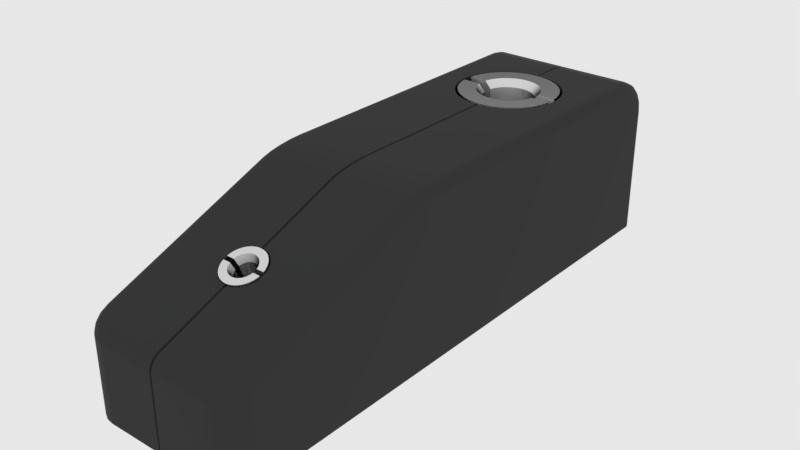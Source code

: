 # Source: mx_iv-insert1.blend  (saved by Blender 2.79.6; exported with 4.5.12 LTS)
import bpy
from mathutils import Matrix  # noqa: F401  (used for matrix-valued properties, if any)

bpy.ops.wm.read_factory_settings(use_empty=True)
scene = bpy.context.scene
scene.name = 'main'

# ---- collections
col_collection_1 = bpy.data.collections.new('Collection 1'); scene.collection.children.link(col_collection_1)

# ---- materials (node trees are filled in below, after node groups)
mat_multishader = bpy.data.materials.new('Multishader')
mat_multishader.alpha_threshold = 0.0
mat_multishader.roughness = 0.5
mat_multishader.line_color = (0.0, 0.0, 0.0, 1.0)
mat_s_kevlar = bpy.data.materials.new('s_Kevlar')
mat_s_kevlar.alpha_threshold = 0.0
mat_s_kevlar.diffuse_color = (0.04601, 0.04601, 0.04601, 1.0)
mat_s_kevlar.roughness = 0.5
mat_s_kevlar.line_color = (0.0, 0.0, 0.0, 1.0)
mat_s_chrome = bpy.data.materials.new('s_Chrome')
mat_s_chrome.alpha_threshold = 0.0
mat_s_chrome.diffuse_color = (0.376, 0.5809, 0.8, 1.0)
mat_s_chrome.roughness = 0.5
mat_s_chrome.line_color = (0.0, 0.0, 0.0, 1.0)

# ---- node groups
ng_multishader = bpy.data.node_groups.new('Multishader', 'ShaderNodeTree')
_s = ng_multishader.interface.new_socket(name='Shader', in_out='OUTPUT', socket_type='NodeSocketShader')
_s = ng_multishader.interface.new_socket(name='Color', in_out='INPUT', socket_type='NodeSocketColor')
_s.default_value = (0.5, 0.2198, 0.0, 1.0)
_s = ng_multishader.interface.new_socket(name='saturation', in_out='INPUT', socket_type='NodeSocketFloat')
_s.subtype = 'FACTOR'
_s.default_value = 1.0
_s.min_value = 0.0
_s.max_value = 1.0
_s = ng_multishader.interface.new_socket(name='specular roug.', in_out='INPUT', socket_type='NodeSocketFloat')
_s.default_value = 0.03
_s.min_value = 0.0
_s.max_value = 1.0
_s = ng_multishader.interface.new_socket(name='Contrast', in_out='INPUT', socket_type='NodeSocketFloat')
_s.default_value = 0.8
_s.min_value = 0.0
_s.max_value = 1.0
_s = ng_multishader.interface.new_socket(name='chrom in %', in_out='INPUT', socket_type='NodeSocketFloat')
_s.default_value = 2.0
_s.min_value = -1e+04
_s.max_value = 1e+04
_s = ng_multishader.interface.new_socket(name='paint / chrom %', in_out='INPUT', socket_type='NodeSocketFloat')
_s.default_value = 2.0
_s.min_value = -1e+04
_s.max_value = 1e+04
_s = ng_multishader.interface.new_socket(name='Roughnes of shader', in_out='INPUT', socket_type='NodeSocketFloat')
_s.default_value = 0.5
_s.min_value = -1e+04
_s.max_value = 1e+04
_N = ng_multishader.nodes; _L = ng_multishader.links
n0 = _N.new('ShaderNodeBsdfAnisotropic'); n0.name = 'Glossy BSDF.004'; n0.location = (-423, -947)
n0.width = 200
n0.distribution = 'BECKMANN'
n0.inputs[1].default_value = 0.7
n1 = _N.new('ShaderNodeBsdfAnisotropic'); n1.name = 'Glossy BSDF.003'; n1.location = (-421, -458)
n1.width = 200
n1.distribution = 'GGX'
n1.inputs[1].default_value = 0.0
n2 = _N.new('ShaderNodeMixShader'); n2.name = 'Mix Shader.004'; n2.location = (-81, -378)
n2.width = 150
n3 = _N.new('ShaderNodeMixShader'); n3.name = 'Mix Shader.005'; n3.location = (-56, -590)
n3.width = 150
n4 = _N.new('ShaderNodeMixShader'); n4.name = 'Mix Shader.006'; n4.location = (339, -446)
n4.width = 150
n5 = _N.new('ShaderNodeAddShader'); n5.name = 'Add Shader.001'; n5.location = (1022, 193)
n5.width = 150
n6 = _N.new('ShaderNodeFresnel'); n6.name = 'Fresnel.002'; n6.location = (-2584, -285)
n6.width = 150
n6.inputs[0].default_value = 6.0
n7 = _N.new('ShaderNodeLayerWeight'); n7.name = 'Layer Weight'; n7.location = (-2402, -234)
n7.width = 150
n8 = _N.new('ShaderNodeTexVoronoi'); n8.name = 'Voronoi Texture'; n8.location = (1022, 947)
n8.width = 150
n8.inputs[2].default_value = 2000.0
n9 = _N.new('ShaderNodeMath'); n9.name = 'Add'; n9.location = (-2285, -560)
n9.width = 120
n9.inputs[1].default_value = -0.56
n10 = _N.new('ShaderNodeValToRGB'); n10.name = 'ColorRamp'; n10.location = (-2145, -316)
while len(n10.color_ramp.elements) > 1: n10.color_ramp.elements.remove(n10.color_ramp.elements[-1])
n10.color_ramp.elements[0].position = 0.0; n10.color_ramp.elements[0].color = (0.0, 0.0, 0.0, 1.0)
_e = n10.color_ramp.elements.new(1.0); _e.color = (0.4246, 0.4246, 0.4246, 1.0)
n11 = _N.new('ShaderNodeGamma'); n11.name = 'Gamma'; n11.location = (1205, 936)
n11.inputs[1].default_value = 5.0
n12 = _N.new('ShaderNodeHueSaturation'); n12.name = 'Hue Saturation Value'; n12.location = (852, 771)
n12.label = 'ColorRepeater'
n13 = _N.new('ShaderNodeAddShader'); n13.name = 'Add Shader.002'; n13.location = (2157, 574)
n13.width = 150
n14 = _N.new('ShaderNodeMixShader'); n14.name = 'Mix Shader.010'; n14.location = (1497, 381)
n14.width = 150
n15 = _N.new('ShaderNodeBsdfDiffuse'); n15.name = 'Diffuse BSDF.006'; n15.location = (-443, -320)
n16 = _N.new('ShaderNodeGamma'); n16.name = 'Gamma.001'; n16.location = (-1508, -436)
n17 = _N.new('ShaderNodeAddShader'); n17.name = 'Add Shader.003'; n17.location = (2584, 536)
n17.width = 150
n18 = _N.new('ShaderNodeFresnel'); n18.name = 'Fresnel.001'; n18.location = (-475, -114)
n18.width = 150
n18.inputs[0].default_value = 3.4
n19 = _N.new('ShaderNodeBrightContrast'); n19.name = 'Bright/Contrast.001'; n19.location = (356, -169)
n19.inputs[1].default_value = -0.7
n20 = _N.new('ShaderNodeBsdfDiffuse'); n20.name = 'Diffuse BSDF.007'; n20.location = (830, -308)
n21 = _N.new('ShaderNodeTexVoronoi'); n21.name = 'Voronoi Texture.001'; n21.location = (163, -276)
n21.width = 150
n21.inputs[2].default_value = 2000.0
n22 = _N.new('ShaderNodeMixShader'); n22.name = 'Mix Shader.011'; n22.location = (2366, 405)
n22.width = 150
n23 = _N.new('ShaderNodeMixShader'); n23.name = 'Mix Shader.009'; n23.location = (1897, 685)
n23.width = 150
n24 = _N.new('ShaderNodeMixShader'); n24.name = 'Mix Shader.007'; n24.location = (1614, 693)
n24.width = 150
n25 = _N.new('ShaderNodeLayerWeight'); n25.name = 'Layer Weight.001'; n25.location = (1683, 834)
n25.width = 150
n25.inputs[0].default_value = 0.4
n26 = _N.new('ShaderNodeBsdfAnisotropic'); n26.name = 'Glossy BSDF.006'; n26.location = (-513, 553)
n26.width = 200
n26.distribution = 'BECKMANN'
n26.inputs[0].default_value = (1.0, 1.0, 1.0, 1.0)
n27 = _N.new('ShaderNodeBsdfAnisotropic'); n27.name = 'Glossy BSDF.007'; n27.location = (-510, 359)
n27.width = 200
n27.distribution = 'BECKMANN'
n27.inputs[0].default_value = (1.0, 1.0, 1.0, 1.0)
n28 = _N.new('ShaderNodeMixShader'); n28.name = 'Mix Shader.012'; n28.location = (-176, 370)
n28.width = 150
n29 = _N.new('ShaderNodeMixShader'); n29.name = 'Mix Shader.008'; n29.location = (-179, 565)
n29.width = 150
n29.inputs[0].default_value = 0.998
n30 = _N.new('ShaderNodeLayerWeight'); n30.name = 'Layer Weight.002'; n30.location = (-957, 618)
n30.width = 200
n31 = _N.new('ShaderNodeMath'); n31.name = 'Add.002'; n31.location = (-1602, 684)
n31.width = 120
n31.operation = 'MULTIPLY'
n31.inputs[0].default_value = -1.0
n32 = _N.new('ShaderNodeMixShader'); n32.name = 'Mix Shader.013'; n32.location = (155, 658)
n32.width = 150
n33 = _N.new('ShaderNodeMath'); n33.name = 'Add.003'; n33.location = (-1800, 697)
n33.width = 120
n33.operation = 'MULTIPLY'
n33.inputs[0].default_value = 0.01
n34 = _N.new('ShaderNodeMath'); n34.name = 'Add.004'; n34.location = (-1810, 886)
n34.width = 123
n34.operation = 'MULTIPLY'
n34.inputs[0].default_value = 0.01
n35 = _N.new('ShaderNodeBsdfDiffuse'); n35.name = 'Diffuse BSDF.005'; n35.location = (-412, -758)
n35.width = 200
n36 = _N.new('ShaderNodeBsdfAnisotropic'); n36.name = 'Glossy BSDF.002'; n36.location = (1193, 831)
n36.width = 200
n36.distribution = 'BECKMANN'
n37 = _N.new('ShaderNodeBrightContrast'); n37.name = 'Bright/Contrast.003'; n37.location = (1047, 661)
n37.inputs[1].default_value = -0.2
n38 = _N.new('ShaderNodeBsdfAnisotropic'); n38.name = 'Glossy BSDF.005'; n38.location = (1261, 668)
n38.width = 200
n38.distribution = 'BECKMANN'
n39 = _N.new('ShaderNodeMixShader'); n39.name = 'Mix Shader.003'; n39.location = (1480, 870)
n39.width = 150
n40 = _N.new('ShaderNodeMath'); n40.name = 'Add.005'; n40.location = (474, 855)
n40.width = 120
n40.inputs[1].default_value = 0.1
n41 = _N.new('ShaderNodeMath'); n41.name = 'Add.006'; n41.location = (178, 873)
n41.width = 120
n41.inputs[0].default_value = 0.0
n42 = _N.new('ShaderNodeMix'); n42.name = 'Mix'; n42.location = (-1702, -466)
n42.width = 100
n42.data_type = 'RGBA'
n42.blend_type = 'ADD'
n43 = _N.new('ShaderNodeMath'); n43.name = 'Add.001'; n43.location = (-1339, 668)
n43.width = 120
n43.inputs[0].default_value = 1.0
n44 = _N.new('ShaderNodeBrightContrast'); n44.name = 'Bright/Contrast.002'; n44.location = (-812, -908)
n44.inputs[1].default_value = 0.2
n45 = _N.new('ShaderNodeBsdfDiffuse'); n45.name = 'Diffuse BSDF.002'; n45.location = (2070, 357)
n46 = _N.new('ShaderNodeBrightContrast'); n46.name = 'Bright/Contrast.004'; n46.location = (1857, 320)
n47 = _N.new('ShaderNodeMath'); n47.name = 'Add.008'; n47.location = (1648, 267)
n47.width = 120
n47.inputs[0].default_value = -1.0
n48 = _N.new('NodeGroupInput'); n48.name = 'Group Input'; n48.location = (-1932, 345)
n49 = _N.new('NodeGroupOutput'); n49.name = 'Group Output'; n49.location = (2706, 536)
_L.new(n15.outputs[0], n2.inputs[1])
_L.new(n1.outputs[0], n2.inputs[2])
_L.new(n18.outputs[0], n2.inputs[0])
_L.new(n35.outputs[0], n3.inputs[1])
_L.new(n0.outputs[0], n3.inputs[2])
_L.new(n2.outputs[0], n4.inputs[1])
_L.new(n3.outputs[0], n4.inputs[2])
_L.new(n4.outputs[0], n5.inputs[1])
_L.new(n19.outputs[0], n20.inputs[0])
_L.new(n6.outputs[0], n7.inputs[0])
_L.new(n26.outputs[0], n29.inputs[1])
_L.new(n5.outputs[0], n14.inputs[2])
_L.new(n44.outputs[0], n0.inputs[0])
_L.new(n16.outputs[0], n44.inputs[0])
_L.new(n16.outputs[0], n35.inputs[0])
_L.new(n16.outputs[0], n1.inputs[0])
_L.new(n16.outputs[0], n15.inputs[0])
_L.new(n16.outputs[0], n19.inputs[0])
_L.new(n7.outputs[1], n9.inputs[0])
_L.new(n9.outputs[0], n10.inputs[0])
_L.new(n38.outputs[0], n39.inputs[1])
_L.new(n37.outputs[0], n38.inputs[0])
_L.new(n8.outputs[1], n11.inputs[0])
_L.new(n11.outputs[0], n39.inputs[0])
_L.new(n36.outputs[0], n39.inputs[2])
_L.new(n12.outputs[0], n36.inputs[0])
_L.new(n12.outputs[0], n37.inputs[0])
_L.new(n39.outputs[0], n24.inputs[1])
_L.new(n44.outputs[0], n12.inputs[4])
_L.new(n10.outputs[0], n42.inputs[6])
_L.new(n11.outputs[0], n14.inputs[0])
_L.new(n24.outputs[0], n23.inputs[1])
_L.new(n14.outputs[0], n23.inputs[2])
_L.new(n23.outputs[0], n13.inputs[1])
_L.new(n42.outputs[2], n16.inputs[0])
_L.new(n16.outputs[0], n46.inputs[0])
_L.new(n13.outputs[0], n17.inputs[0])
_L.new(n17.outputs[0], n49.inputs[0])
_L.new(n48.outputs[0], n42.inputs[7])
_L.new(n48.outputs[2], n26.inputs[1])
_L.new(n48.outputs[1], n42.inputs[0])
_L.new(n20.outputs[0], n5.inputs[0])
_L.new(n22.outputs[0], n17.inputs[1])
_L.new(n25.outputs[1], n23.inputs[0])
_L.new(n27.outputs[0], n28.inputs[1])
_L.new(n48.outputs[2], n27.inputs[1])
_L.new(n30.outputs[1], n28.inputs[0])
_L.new(n29.outputs[0], n32.inputs[1])
_L.new(n28.outputs[0], n32.inputs[2])
_L.new(n32.outputs[0], n14.inputs[1])
_L.new(n32.outputs[0], n13.inputs[0])
_L.new(n43.outputs[0], n30.inputs[0])
_L.new(n31.outputs[0], n43.inputs[1])
_L.new(n33.outputs[0], n31.inputs[1])
_L.new(n34.outputs[0], n32.inputs[0])
_L.new(n48.outputs[4], n33.inputs[1])
_L.new(n48.outputs[5], n34.inputs[1])
_L.new(n41.outputs[0], n40.inputs[0])
_L.new(n40.outputs[0], n36.inputs[1])
_L.new(n41.outputs[0], n38.inputs[1])
_L.new(n48.outputs[6], n41.inputs[1])
_L.new(n48.outputs[3], n47.inputs[1])
_L.new(n45.outputs[0], n22.inputs[2])
_L.new(n46.outputs[0], n45.inputs[0])
_L.new(n47.outputs[0], n46.inputs[1])
_L.new(n47.outputs[0], n46.inputs[2])
_L.new(n48.outputs[3], n22.inputs[0])
_L.new(n21.outputs[1], n4.inputs[0])
n49.is_active_output = True
ng_auto_smooth = bpy.data.node_groups.new('Auto Smooth', 'GeometryNodeTree')
_s = ng_auto_smooth.interface.new_socket(name='Geometry', in_out='OUTPUT', socket_type='NodeSocketGeometry')
_s = ng_auto_smooth.interface.new_socket(name='Geometry', in_out='INPUT', socket_type='NodeSocketGeometry')
_s = ng_auto_smooth.interface.new_socket(name='Angle', in_out='INPUT', socket_type='NodeSocketFloat')
_s.subtype = 'ANGLE'
_s.min_value = 0.0
_s.max_value = 3.142
ng_auto_smooth.is_modifier = True
_N = ng_auto_smooth.nodes; _L = ng_auto_smooth.links
n0 = _N.new('NodeGroupOutput'); n0.name = 'Group Output'; n0.location = (480, -100)
n1 = _N.new('NodeGroupInput'); n1.name = 'Group Input'; n1.location = (-420, -300)
n2 = _N.new('NodeGroupInput'); n2.name = 'Group Input.001'; n2.location = (-60, -100)
n3 = _N.new('GeometryNodeSetShadeSmooth'); n3.name = 'Set Shade Smooth'; n3.location = (120, -100)
n3.domain = 'EDGE'
n4 = _N.new('GeometryNodeSetShadeSmooth'); n4.name = 'Set Shade Smooth.001'; n4.location = (300, -100)
n5 = _N.new('GeometryNodeInputMeshEdgeAngle'); n5.name = 'Edge Angle'; n5.location = (-420, -220)
n6 = _N.new('GeometryNodeInputEdgeSmooth'); n6.name = 'Is Edge Smooth'; n6.location = (-60, -160)
n7 = _N.new('GeometryNodeInputShadeSmooth'); n7.name = 'Is Face Smooth'; n7.location = (-240, -340)
n8 = _N.new('FunctionNodeBooleanMath'); n8.name = 'Boolean Math'; n8.location = (-60, -220)
n9 = _N.new('FunctionNodeCompare'); n9.name = 'Compare'; n9.location = (-240, -180)
n9.operation = 'LESS_EQUAL'
_L.new(n5.outputs[0], n9.inputs[0])
_L.new(n4.outputs[0], n0.inputs[0])
_L.new(n1.outputs[1], n9.inputs[1])
_L.new(n9.outputs[0], n8.inputs[0])
_L.new(n7.outputs[0], n8.inputs[1])
_L.new(n2.outputs[0], n3.inputs[0])
_L.new(n6.outputs[0], n3.inputs[1])
_L.new(n3.outputs[0], n4.inputs[0])
_L.new(n8.outputs[0], n3.inputs[2])
n0.is_active_output = True

# ---- material node trees
mat_multishader.use_nodes = True; mat_multishader.node_tree.nodes.clear()
_N = mat_multishader.node_tree.nodes; _L = mat_multishader.node_tree.links
n0 = _N.new('ShaderNodeOutputMaterial'); n0.name = 'Material Output'; n0.location = (3602, 390)
n0.width = 120
n1 = _N.new('ShaderNodeGroup'); n1.name = 'NodeGroup'; n1.location = (2723, 437)
n1.width = 200
n1.node_tree = ng_multishader
n1.inputs[0].default_value = (0.3023, 0.3023, 0.3023, 1.0)
n1.inputs[1].default_value = 1.0
n1.inputs[2].default_value = 0.007
n1.inputs[3].default_value = 1.0
n1.inputs[4].default_value = 3.2
n1.inputs[5].default_value = 0.5
n1.inputs[6].default_value = 0.4
_L.new(n1.outputs[0], n0.inputs[0])
n0.is_active_output = True
mat_s_kevlar.use_nodes = True; mat_s_kevlar.node_tree.nodes.clear()
_N = mat_s_kevlar.node_tree.nodes; _L = mat_s_kevlar.node_tree.links
n0 = _N.new('ShaderNodeOutputMaterial'); n0.name = 'Material Output'; n0.location = (410, 195)
n1 = _N.new('ShaderNodeBsdfPrincipled'); n1.name = 'Principled BSDF'; n1.location = (130, 231)
n1.distribution = 'GGX'
n1.subsurface_method = 'BURLEY'
n1.inputs[0].default_value = (0.04114, 0.04114, 0.04114, 1.0)
n1.inputs[2].default_value = 0.3744
n1.inputs[3].default_value = 1.0
n1.inputs[13].default_value = 0.7208
n1.inputs[19].default_value = 0.08117
n1.inputs[20].default_value = 0.06896
_L.new(n1.outputs[0], n0.inputs[0])
n0.is_active_output = True
mat_s_chrome.use_nodes = True; mat_s_chrome.node_tree.nodes.clear()
_N = mat_s_chrome.node_tree.nodes; _L = mat_s_chrome.node_tree.links
n0 = _N.new('ShaderNodeValToRGB'); n0.name = 'ColorRamp'; n0.location = (35, 229)
n0.color_ramp.interpolation = 'EASE'
while len(n0.color_ramp.elements) > 1: n0.color_ramp.elements.remove(n0.color_ramp.elements[-1])
n0.color_ramp.elements[0].position = 0.4955; n0.color_ramp.elements[0].color = (0.8, 0.8, 0.8, 1.0)
_e = n0.color_ramp.elements.new(1.0); _e.color = (0.0309, 0.0309, 0.0309, 1.0)
n1 = _N.new('ShaderNodeBsdfAnisotropic'); n1.name = 'Glossy BSDF.003'; n1.location = (326, 217)
n1.width = 185
n1.distribution = 'BECKMANN'
n1.inputs[1].default_value = 0.5623
n2 = _N.new('ShaderNodeOutputMaterial'); n2.name = 'Material Output'; n2.location = (550, 212)
n2.width = 128
n3 = _N.new('ShaderNodeLayerWeight'); n3.name = 'Layer Weight'; n3.location = (-158, 160)
n3.width = 150
n3.inputs[0].default_value = 0.7
_L.new(n1.outputs[0], n2.inputs[0])
_L.new(n0.outputs[0], n1.inputs[0])
_L.new(n3.outputs[1], n0.inputs[0])
n2.is_active_output = True

# ---- world
world_world = bpy.data.worlds.new('world'); scene.world = world_world
world_world.color = (0.8, 0.8, 0.8)
world_world.use_sun_shadow = False
world_world.sun_shadow_jitter_overblur = 0.0
world_world.cycles.sampling_method = 'MANUAL'
world_world.cycles.homogeneous_volume = True

# ---- meshes
me_cube_000 = bpy.data.meshes.new('Cube.000')
me_cube_000.from_pydata([(-0.08193, -0.4036, 0.09866), (-0.1028, 0.4001, 0.09866), (0.1112, 0.3973, 0.09866), (-0.1171, 0.3858, 0.09866), (0.1144, 0.3942, 0.09866), (0.0928, -0.4019, 0.09866), (0.1164, 0.3902, 0.09866), (0.08192, -0.4036, 0.09866), (-0.0928, -0.4019, 0.09866), (-0.1112, 0.3973, 0.09866), (0.1073, 0.3994, 0.09866), (0.1104, -0.3891, 0.09866), (0.1171, 0.3858, 0.09866), (-0.1164, 0.3902, 0.09866), (0.1154, -0.3793, 0.09866), (-0.1104, -0.3891, 0.09866), (-0.1154, -0.3793, 0.09866), (-0.1073, 0.3994, 0.09866), (0.1028, 0.4001, 0.09866), (0.1026, -0.3969, 0.09866), (0.1171, -0.3684, 0.09866), (-0.1026, -0.3969, 0.09866), (-0.1144, 0.3942, 0.09866), (-0.1171, -0.3684, 0.09866), (-0.08193, -0.4036, -0.2335), (-0.1028, 0.4001, -0.2335), (0.1112, 0.3973, -0.2335), (-0.1171, 0.3858, -0.2335), (0.1144, 0.3942, -0.2335), (0.0928, -0.4019, -0.2335), (0.1164, 0.3902, -0.2335), (0.08192, -0.4036, -0.2335), (-0.0928, -0.4019, -0.2335), (-0.1112, 0.3973, -0.2335), (0.1073, 0.3994, -0.2335), (0.1104, -0.3891, -0.2335), (0.1171, 0.3858, -0.2335), (-0.1164, 0.3902, -0.2335), (0.1154, -0.3793, -0.2335), (-0.1104, -0.3891, -0.2335), (-0.1154, -0.3793, -0.2335), (-0.1073, 0.3994, -0.2335), (0.1028, 0.4001, -0.2335), (0.1026, -0.3969, -0.2335), (0.1171, -0.3684, -0.2335), (-0.1026, -0.3969, -0.2335), (-0.1144, 0.3942, -0.2335), (-0.1171, -0.3684, -0.2335)], [], [(2, 26, 34, 10), (6, 30, 28, 4), (17, 41, 33, 9), (7, 0, 24, 31), (4, 28, 26, 2), (22, 46, 37, 13), (10, 34, 42, 18), (19, 5, 29, 43), (21, 15, 39, 45), (16, 23, 47, 40), (12, 36, 30, 6), (20, 44, 36, 12), (15, 16, 40, 39), (8, 21, 45, 32), (1, 25, 41, 17), (0, 8, 32, 24), (14, 11, 35, 38), (18, 42, 25, 1), (5, 7, 31, 29), (13, 37, 27, 3), (9, 33, 46, 22), (20, 14, 38, 44), (11, 19, 43, 35), (16, 15, 21, 8, 0, 7, 5, 19, 11, 14, 20, 12, 6, 4, 2, 10, 18, 1, 17, 9, 22, 13, 3, 23), (40, 47, 27, 37, 46, 33, 41, 25, 42, 34, 26, 28, 30, 36, 44, 38, 35, 43, 29, 31, 24, 32, 45, 39), (23, 3, 27, 47)])
me_cube_000.polygons.foreach_set('use_smooth', [True] * 26)
_k = set([(0, 7), (0, 8), (1, 17), (1, 18), (2, 4), (2, 10), (3, 13), (3, 23), (4, 6), (5, 7), (5, 19), (6, 12), (8, 21), (9, 17), (9, 22), (10, 18), (11, 14), (11, 19), (12, 20), (13, 22), (14, 20), (15, 16), (15, 21), (16, 23), (24, 31), (24, 32), (25, 41), (25, 42), (26, 28), (26, 34), (27, 37), (27, 47), (28, 30), (29, 31), (29, 43), (30, 36), (32, 45), (33, 41), (33, 46), (34, 42), (35, 38), (35, 43), (36, 44), (37, 46), (38, 44), (39, 40), (39, 45), (40, 47)])
me_cube_000.attributes.new('sharp_edge', 'BOOLEAN', 'EDGE').data.foreach_set('value', [ (min(e.vertices), max(e.vertices)) in _k for e in me_cube_000.edges])
_k = {(15, 16): 1.0, (1, 17): 1.0, (11, 14): 1.0, (5, 7): 1.0, (14, 20): 1.0, (2, 10): 1.0, (9, 17): 1.0, (2, 4): 1.0, (10, 18): 1.0, (16, 23): 1.0, (8, 21): 1.0, (9, 22): 1.0, (11, 19): 1.0, (4, 6): 1.0, (0, 7): 1.0, (13, 22): 1.0, (5, 19): 1.0, (15, 21): 1.0, (6, 12): 1.0, (1, 18): 1.0, (0, 8): 1.0, (3, 23): 1.0, (3, 13): 1.0, (12, 20): 1.0, (39, 40): 1.0, (25, 41): 1.0, (35, 38): 1.0, (29, 31): 1.0, (38, 44): 1.0, (26, 34): 1.0, (33, 41): 1.0, (26, 28): 1.0, (34, 42): 1.0, (40, 47): 1.0, (32, 45): 1.0, (33, 46): 1.0, (35, 43): 1.0, (28, 30): 1.0, (24, 31): 1.0, (37, 46): 1.0, (29, 43): 1.0, (39, 45): 1.0, (30, 36): 1.0, (25, 42): 1.0, (24, 32): 1.0, (27, 47): 1.0, (27, 37): 1.0, (36, 44): 1.0}
me_cube_000.attributes.new('crease_edge', 'FLOAT', 'EDGE').data.foreach_set('value', [_k.get((min(e.vertices), max(e.vertices)), 0.0) for e in me_cube_000.edges])
me_cube_000.materials.append(mat_multishader)
me_cube_000.use_remesh_preserve_volume = False
me_cube_000.use_remesh_preserve_attributes = False
me_cube_000.use_mirror_vertex_groups = False
me_cube_000.update()
me_cube_002 = bpy.data.meshes.new('Cube.002')
me_cube_002.from_pydata([(-0.1171, -0.1027, -0.2347), (-0.06352, 0.2663, -0.2347), (-0.06352, 0.2663, -0.0004749), (-0.03667, 0.2931, -0.2347), (-0.03667, 0.2931, -0.000475), (-0.01274, 0.1574, -0.2347), (-0.01274, 0.1574, -0.000475), (0.1171, -0.1027, -0.2347), (-0.05619, 0.2767, -0.2347), (-0.05619, 0.2767, -0.0004749), (-0.01274, 0.3018, -0.2347), (-0.01274, 0.3018, -0.000475), (-0.06892, 0.2547, -0.2347), (-0.06892, 0.2547, -0.0004749), (-0.07223, 0.2423, -0.2347), (-0.07223, 0.2423, -0.0004749), (-0.02509, 0.2985, -0.2347), (-0.02509, 0.2985, -0.000475), (-0.04715, 0.2858, -0.2347), (-0.04715, 0.2858, -0.000475), (-0.07335, 0.2296, -0.2347), (-0.07335, 0.2296, -0.000475), (0.06351, 0.2663, -0.2347), (0.06351, 0.2663, -0.0004749), (0.03667, 0.2931, -0.2347), (0.03667, 0.2931, -0.000475), (0.01273, 0.1574, -0.2347), (0.01273, 0.1574, -0.000475), (-0.04715, 0.1734, -0.2347), (-0.04715, 0.1734, -0.000475), (-0.06352, 0.1929, -0.2347), (-0.06352, 0.1929, -0.000475), (-0.07223, 0.2169, -0.2347), (-0.07223, 0.2169, -0.000475), (-0.05619, 0.1825, -0.2347), (-0.05619, 0.1825, -0.000475), (-0.06892, 0.2045, -0.2347), (-0.06892, 0.2045, -0.000475), (-0.03667, 0.1661, -0.2347), (-0.03667, 0.1661, -0.000475), (0.05618, 0.2767, -0.2347), (0.05618, 0.2767, -0.0004749), (0.01273, 0.3018, -0.2347), (0.01273, 0.3018, -0.000475), (0.06892, 0.2547, -0.2347), (0.06892, 0.2547, -0.0004749), (-0.02509, 0.1607, -0.2347), (-0.02509, 0.1607, -0.000475), (0.07223, 0.2423, -0.2347), (0.07223, 0.2423, -0.0004749), (0.02508, 0.2985, -0.2347), (0.02508, 0.2985, -0.000475), (-0.08193, -0.4036, -0.2347), (-0.1171, -0.3684, -0.2347), (-0.0928, -0.4019, -0.2347), (-0.1026, -0.3969, -0.2347), (-0.1104, -0.3891, -0.2347), (-0.1154, -0.3793, -0.2347), (0.04714, 0.2858, -0.2347), (0.04714, 0.2858, -0.000475), (0.07334, 0.2296, -0.2347), (0.07334, 0.2296, -0.000475), (0.04714, 0.1734, -0.2347), (0.04714, 0.1734, -0.000475), (-0.1171, -0.1986, -0.2347), (0.06351, 0.1929, -0.2347), (0.06351, 0.1929, -0.000475), (0.07223, 0.2169, -0.2347), (0.07223, 0.2169, -0.000475), (0.05618, 0.1825, -0.2347), (-0.02598, -0.216, -0.2347), (-0.02598, -0.2801, -0.06912), (-0.02298, -0.2206, -0.2347), (-0.02298, -0.2841, -0.07067), (0.05618, 0.1825, -0.000475), (0.06892, 0.2045, -0.2347), (-0.01928, -0.2246, -0.2347), (-0.01928, -0.2875, -0.072), (0.06892, 0.2045, -0.000475), (0.03667, 0.1661, -0.2347), (-0.015, -0.2278, -0.2347), (-0.015, -0.2903, -0.07309), (-0.01026, -0.2301, -0.2347), (-0.01026, -0.2924, -0.07388), (0.03667, 0.1661, -0.000475), (0.02508, 0.1607, -0.2347), (0.02508, 0.1607, -0.000475), (0.08192, -0.4036, -0.2347), (-0.005211, -0.2316, -0.2347), (-0.005211, -0.2937, -0.07437), (0.1171, -0.3684, -0.2347), (0.0928, -0.4019, -0.2347), (-0.02819, -0.1889, -0.2347), (-0.02819, -0.2565, -0.06001), (0.1026, -0.3969, -0.2347), (0.1104, -0.3891, -0.2347), (-0.02954, -0.1943, -0.2347), (-0.02954, -0.2613, -0.06183), (-0.03, -0.1999, -0.2347), (-0.03, -0.2661, -0.06371), (0.1154, -0.3793, -0.2347), (0.1171, -0.1986, -0.2347), (0.02597, -0.216, -0.2347), (0.02597, -0.2801, -0.06912), (-0.02989, -0.1986, -0.2347), (-0.02989, -0.265, -0.06328), (0.02297, -0.2206, -0.2347), (0.02297, -0.2841, -0.07067), (-0.02954, -0.2055, -0.2347), (-0.02954, -0.271, -0.06559), (0.01928, -0.2246, -0.2347), (0.01928, -0.2875, -0.072), (-0.02819, -0.2109, -0.2347), (-0.02819, -0.2757, -0.06741), (-0.02598, -0.1838, -0.2347), (-0.02598, -0.2521, -0.0583), (0.01499, -0.2278, -0.2347), (0.01499, -0.2903, -0.07309), (-0.02298, -0.1793, -0.2347), (-0.02298, -0.2481, -0.05675), (0.01025, -0.2301, -0.2347), (0.01025, -0.2924, -0.07388), (-0.01928, -0.1753, -0.2347), (-0.01928, -0.2447, -0.05542), (0.005205, -0.2316, -0.2347), (0.005205, -0.2937, -0.07437), (-0.015, -0.1721, -0.2347), (-0.015, -0.2419, -0.05434), (-0.01026, -0.1697, -0.2347), (-0.01026, -0.2398, -0.05354), (0.02818, -0.1889, -0.2347), (0.02818, -0.2565, -0.06001), (0.02953, -0.1943, -0.2347), (0.02953, -0.2613, -0.06183), (-0.005211, -0.1683, -0.2347), (-0.005211, -0.2386, -0.05305), (-0.1171, 0.3858, -0.2347), (-0.1028, 0.4001, -0.2347), (-0.1164, 0.3902, -0.2347), (-0.1144, 0.3942, -0.2347), (-0.1112, 0.3973, -0.2347), (-0.1073, 0.3994, -0.2347), (0.02999, -0.1999, -0.2347), (0.02999, -0.2661, -0.06371), (0.02988, -0.1986, -0.2347), (0.02988, -0.265, -0.06328), (0.02953, -0.2055, -0.2347), (0.02953, -0.271, -0.06559), (-0.1171, -0.125, -0.02412), (-0.1028, -0.1267, -0.009743), (-0.1164, -0.1255, -0.01968), (-0.1144, -0.126, -0.01567), (-0.1112, -0.1263, -0.01249), (-0.1073, -0.1266, -0.01045), (-0.1171, -0.06263, -0.01476), (-0.1028, -0.06293, -0.000475), (-0.1164, -0.06273, -0.01035), (-0.1144, -0.06281, -0.006363), (-0.1112, -0.06287, -0.003203), (-0.1073, -0.06292, -0.001174), (-0.1171, -0.1112, -0.02011), (-0.1028, -0.1145, -0.006196), (-0.1164, -0.1122, -0.01581), (-0.1144, -0.1131, -0.01193), (-0.1112, -0.1139, -0.008854), (-0.1073, -0.1143, -0.006877), (-0.1171, -0.09601, -0.01733), (-0.1028, -0.09809, -0.003189), (-0.1164, -0.09665, -0.01296), (-0.1144, -0.09723, -0.009019), (-0.1112, -0.09769, -0.00589), (-0.1073, -0.09799, -0.003882), (-0.1171, -0.0789, -0.01543), (-0.1028, -0.07998, -0.00118), (-0.1164, -0.07923, -0.01103), (-0.1144, -0.07954, -0.007055), (-0.1112, -0.07978, -0.003902), (-0.1073, -0.07993, -0.001878), (0.02818, -0.2109, -0.2347), (0.02818, -0.2757, -0.06741), (0.02597, -0.1838, -0.2347), (0.02597, -0.2521, -0.0583), (0.02297, -0.1793, -0.2347), (0.02297, -0.2481, -0.05675), (0.01928, -0.1753, -0.2347), (0.01928, -0.2447, -0.05542), (0.01499, -0.1721, -0.2347), (0.01499, -0.2419, -0.05434), (0.01025, -0.1697, -0.2347), (0.01025, -0.2398, -0.05354), (0.005205, -0.1683, -0.2347), (0.005205, -0.2386, -0.05305), (0.1171, 0.3858, -0.2347), (0.1028, 0.4001, -0.2347), (0.1164, 0.3902, -0.2347), (0.1144, 0.3942, -0.2347), (0.1112, 0.3973, -0.2347), (0.1073, 0.3994, -0.2347), (0.1171, -0.125, -0.02412), (0.1028, -0.1267, -0.009743), (0.1164, -0.1255, -0.01968), (0.1144, -0.126, -0.01567), (0.1112, -0.1263, -0.01249), (0.1073, -0.1266, -0.01045), (0.1171, -0.06263, -0.01476), (0.1028, -0.06293, -0.000475), (-0.1171, 0.3471, -0.01476), (-0.1028, 0.3482, -0.000475), (-0.1164, 0.3474, -0.01035), (-0.1144, 0.3477, -0.006363), (-0.1112, 0.348, -0.003203), (-0.1073, 0.3481, -0.001174), (-0.1171, 0.3858, -0.05345), (-0.1028, 0.4001, -0.05232), (-0.1164, 0.3902, -0.0531), (-0.1144, 0.3942, -0.05279), (-0.1112, 0.3973, -0.05254), (-0.1073, 0.3994, -0.05238), (-0.1171, 0.3598, -0.01677), (-0.1028, 0.3642, -0.003013), (-0.1164, 0.3611, -0.01252), (-0.1144, 0.3624, -0.008682), (-0.1112, 0.3634, -0.00564), (-0.1073, 0.364, -0.003686), (-0.1171, 0.3702, -0.02208), (-0.1028, 0.3787, -0.01038), (-0.1164, 0.3728, -0.01846), (-0.1144, 0.3752, -0.0152), (-0.1112, 0.3771, -0.01261), (-0.1073, 0.3783, -0.01095), (-0.1171, 0.3784, -0.03035), (-0.1028, 0.3901, -0.02185), (-0.1164, 0.3821, -0.02772), (-0.1144, 0.3853, -0.02535), (-0.1112, 0.3879, -0.02347), (-0.1073, 0.3896, -0.02226), (-0.1171, 0.3838, -0.04077), (-0.1028, 0.3975, -0.0363), (-0.1164, 0.388, -0.03939), (-0.1144, 0.3918, -0.03814), (-0.1112, 0.3949, -0.03715), (-0.1073, 0.3968, -0.03652), (0.1164, -0.06273, -0.01035), (0.1144, -0.06281, -0.006363), (0.1112, -0.06287, -0.003203), (0.1073, -0.06292, -0.001174), (0.1171, -0.1112, -0.02011), (0.1028, -0.1145, -0.006196), (0.1164, -0.1122, -0.01581), (0.1144, -0.1131, -0.01193), (0.1112, -0.1139, -0.008854), (0.1073, -0.1143, -0.006877), (0.1171, -0.09601, -0.01733), (0.1028, -0.09809, -0.003189), (0.1164, -0.09665, -0.01296), (0.1144, -0.09723, -0.009019), (0.1112, -0.09769, -0.00589), (0.1073, -0.09799, -0.003882), (0.1171, -0.0789, -0.01543), (0.1028, -0.07998, -0.00118), (0.1164, -0.07923, -0.01103), (0.1144, -0.07954, -0.007055), (0.1112, -0.07978, -0.003902), (0.1073, -0.07993, -0.001878), (0.1171, 0.3471, -0.01476), (0.1028, 0.3482, -0.000475), (0.1164, 0.3474, -0.01035), (0.1144, 0.3477, -0.006363), (0.1112, 0.348, -0.003203), (0.1073, 0.3481, -0.001174), (0.1171, 0.3858, -0.05345), (0.1028, 0.4001, -0.05232), (0.1164, 0.3902, -0.0531), (0.1144, 0.3942, -0.05279), (0.1112, 0.3973, -0.05254), (0.1073, 0.3994, -0.05238), (0.1171, 0.3598, -0.01677), (0.1028, 0.3642, -0.003013), (-0.1171, 0.2296, -0.01476), (-0.1028, 0.2296, -0.000475), (-0.1164, 0.2296, -0.01035), (-0.1144, 0.2296, -0.006363), (-0.1112, 0.2296, -0.003203), (-0.1073, 0.2296, -0.001174), (0.1164, 0.3611, -0.01252), (0.1144, 0.3624, -0.008682), (0.1112, 0.3634, -0.00564), (0.1073, 0.364, -0.003686), (0.1171, 0.3702, -0.02208), (0.1028, 0.3787, -0.01038), (-0.1028, -0.3674, -0.1029), (-0.1171, -0.3684, -0.1183), (-0.1073, -0.3677, -0.1038), (-0.1112, -0.368, -0.106), (-0.1144, -0.3682, -0.1094), (-0.1164, -0.3683, -0.1136), (-0.08072, -0.3903, -0.1118), (-0.08193, -0.4036, -0.1316), (-0.08109, -0.3944, -0.1141), (-0.08143, -0.3981, -0.1176), (-0.0817, -0.401, -0.122), (-0.08187, -0.4029, -0.1268), (-0.1016, -0.3753, -0.106), (-0.1154, -0.3793, -0.1224), (-0.1059, -0.3766, -0.1072), (-0.1097, -0.3776, -0.1097), (-0.1128, -0.3785, -0.1134), (-0.1147, -0.3791, -0.1178), (-0.09845, -0.3815, -0.1084), (-0.1104, -0.3891, -0.1262), (-0.1021, -0.3838, -0.11), (-0.1055, -0.386, -0.1129), (-0.1081, -0.3876, -0.1169), (-0.1098, -0.3887, -0.1214), (-0.09375, -0.3862, -0.1102), (-0.1026, -0.3969, -0.1291), (-0.09649, -0.3895, -0.1122), (-0.09896, -0.3925, -0.1154), (-0.1009, -0.3948, -0.1196), (-0.1022, -0.3963, -0.1243), (-0.08806, -0.3891, -0.1113), (-0.0928, -0.4019, -0.131), (-0.08952, -0.393, -0.1136), (-0.09085, -0.3966, -0.117), (-0.0919, -0.3994, -0.1214), (-0.09257, -0.4012, -0.1262), (0.1164, 0.3728, -0.01846), (0.1144, 0.3752, -0.0152), (0.1112, 0.3771, -0.01261), (0.1073, 0.3783, -0.01095), (0.1171, 0.3784, -0.03035), (0.1028, 0.3901, -0.02185), (0.1164, 0.3821, -0.02772), (0.1144, 0.3853, -0.02535), (0.1112, 0.3879, -0.02347), (0.1073, 0.3896, -0.02226), (0.1171, 0.3838, -0.04077), (0.1028, 0.3975, -0.0363), (0.1164, 0.388, -0.03939), (0.1144, 0.3918, -0.03814), (0.1112, 0.3949, -0.03715), (0.1073, 0.3968, -0.03652), (0.1171, 0.2296, -0.01476), (0.1028, 0.2296, -0.000475), (0.1164, 0.2296, -0.01035), (0.1144, 0.2296, -0.006363), (0.1112, 0.2296, -0.003203), (0.1073, 0.2296, -0.001174), (0.1028, -0.3674, -0.1029), (0.1171, -0.3684, -0.1183), (0.1073, -0.3677, -0.1038), (0.1112, -0.368, -0.106), (0.1144, -0.3682, -0.1094), (0.1164, -0.3683, -0.1136), (0.08072, -0.3903, -0.1118), (0.08192, -0.4036, -0.1316), (-0.1171, -0.2599, -0.07635), (-0.1028, -0.265, -0.06328), (-0.1164, -0.2615, -0.07231), (-0.1144, -0.2629, -0.06866), (-0.1112, -0.264, -0.06577), (-0.1073, -0.2647, -0.06392), (0.08109, -0.3944, -0.1141), (0.08142, -0.3981, -0.1176), (0.08169, -0.401, -0.122), (0.08186, -0.4029, -0.1268), (0.1016, -0.3753, -0.106), (0.1154, -0.3793, -0.1224), (0.1059, -0.3766, -0.1072), (0.1097, -0.3776, -0.1097), (0.1128, -0.3785, -0.1134), (0.1147, -0.3791, -0.1178), (0.09845, -0.3815, -0.1084), (0.1104, -0.3891, -0.1262), (0.1021, -0.3838, -0.11), (0.1055, -0.386, -0.1129), (0.1081, -0.3876, -0.1169), (0.1098, -0.3887, -0.1214), (0.09374, -0.3862, -0.1102), (0.1026, -0.3969, -0.1291), (0.09648, -0.3895, -0.1122), (0.09895, -0.3925, -0.1154), (0.1009, -0.3948, -0.1196), (0.1022, -0.3963, -0.1243), (0.08805, -0.3891, -0.1113), (0.0928, -0.4019, -0.131), (0.08952, -0.393, -0.1136), (0.09084, -0.3966, -0.117), (0.09189, -0.3994, -0.1214), (0.09257, -0.4012, -0.1262), (0.1171, -0.2599, -0.07635), (0.1028, -0.265, -0.06328), (0.1164, -0.2615, -0.07231), (0.1144, -0.2629, -0.06866), (0.1112, -0.264, -0.06577), (0.1073, -0.2647, -0.06392), (0.001727, -0.4036, -0.2347), (-0.001733, -0.4036, -0.2347), (-3.17e-06, -0.4004, -0.2315), (0.001727, 0.4001, -0.2347), (-0.001733, 0.4001, -0.2347), (-3.17e-06, 0.3968, -0.2315), (0.001726, -0.1027, -0.2347), (-0.001732, -0.1027, -0.2347), (-3.17e-06, -0.1027, -0.2302), (-0.001733, -0.1267, -0.009743), (0.001726, -0.1267, -0.009743), (-3.17e-06, -0.1252, -0.01406), (-0.001733, -0.1145, -0.006196), (0.001726, -0.1145, -0.006196), (-3.17e-06, -0.1134, -0.01063), (-0.001733, -0.09809, -0.003189), (0.001726, -0.09809, -0.003189), (-3.17e-06, -0.09742, -0.007694), (-0.001733, -0.07998, -0.00118), (0.001726, -0.07998, -0.00118), (-3.17e-06, -0.07964, -0.005721), (0.001726, -0.06293, -0.000475), (-0.001733, -0.06293, -0.000475), (-3.17e-06, -0.06284, -0.005027), (-0.001733, 0.3482, -0.000475), (0.001727, 0.3482, -0.000475), (-3.17e-06, 0.3478, -0.005014), (-0.001733, 0.3642, -0.003013), (0.001727, 0.3642, -0.003013), (-3.17e-06, 0.3628, -0.007343), (-0.001733, 0.3787, -0.01038), (0.001727, 0.3787, -0.01038), (-3.17e-06, 0.376, -0.01406), (-0.001733, 0.3901, -0.02185), (0.001727, 0.3901, -0.02185), (-3.17e-06, 0.3865, -0.02452), (-0.001733, 0.3975, -0.0363), (0.001727, 0.3975, -0.0363), (-3.17e-06, 0.3932, -0.03771), (0.001727, 0.4001, -0.05232), (-0.001733, 0.4001, -0.05232), (-3.17e-06, 0.3955, -0.05268), (0.001727, 0.3028, -0.2347), (-0.001733, 0.3028, -0.2347), (-3.17e-06, 0.306, -0.2315), (-0.001733, 0.3028, -0.000475), (0.001727, 0.3028, -0.000475), (-3.17e-06, 0.306, -0.003732), (-0.001732, 0.1564, -0.2347), (0.001726, 0.1564, -0.2347), (-3.17e-06, 0.1532, -0.2315), (0.001726, 0.1564, -0.000475), (-0.001732, 0.1564, -0.000475), (-3.17e-06, 0.1532, -0.003732), (-0.001733, -0.2319, -0.2347), (0.001727, -0.2319, -0.2347), (-3.17e-06, -0.2357, -0.2321), (-0.001733, -0.2939, -0.07448), (0.001727, -0.2939, -0.07448), (-3.17e-06, -0.2958, -0.07869), (-0.001732, -0.1679, -0.2347), (0.001726, -0.1679, -0.2347), (-3.17e-06, -0.1653, -0.2309), (-0.001732, -0.2383, -0.05294), (0.001726, -0.2383, -0.05294), (-3.17e-06, -0.2341, -0.05481), (-0.001733, -0.4036, -0.1316), (0.001727, -0.4036, -0.1316), (-3.17e-06, -0.399, -0.1319), (0.001727, -0.3903, -0.1118), (-0.001733, -0.3903, -0.1118), (-3.17e-06, -0.3883, -0.1159), (-0.001733, -0.4029, -0.1268), (0.001727, -0.4029, -0.1268), (-3.17e-06, -0.3985, -0.1279), (-0.001733, -0.401, -0.122), (0.001727, -0.401, -0.122), (-3.17e-06, -0.397, -0.1241), (-0.001733, -0.3981, -0.1176), (0.001727, -0.3981, -0.1176), (-3.17e-06, -0.3946, -0.1205), (-0.001733, -0.3944, -0.1141), (0.001727, -0.3944, -0.1141), (-3.17e-06, -0.3917, -0.1177), (-0.02298, -0.1923, -0.201), (-0.03667, 0.1661, -0.201), (-0.08193, -0.4036, -0.201), (-0.02819, -0.224, -0.201), (-0.1028, 0.4001, -0.201), (-0.02954, -0.2186, -0.201), (0.06892, 0.2547, -0.201), (0.01025, -0.1828, -0.201), (-0.005211, -0.2447, -0.201), (-0.06352, 0.1929, -0.201), (0.02953, -0.2074, -0.201), (-0.06352, 0.2663, -0.201), (-3.17e-06, 0.3966, -0.201), (0.1112, 0.3973, -0.201), (0.07223, 0.2169, -0.201), (-0.03, -0.213, -0.201), (-3.17e-06, -0.4, -0.201), (-0.1171, 0.3858, -0.201), (-0.06892, 0.2045, -0.201), (0.02999, -0.213, -0.201), (-0.005211, -0.1813, -0.201), (-3.17e-06, 0.1532, -0.201), (-0.04715, 0.2858, -0.201), (0.1144, 0.3942, -0.201), (-0.001733, -0.245, -0.201), (0.0928, -0.4019, -0.201), (0.1164, 0.3902, -0.201), (-3.17e-06, 0.306, -0.201), (-0.01928, -0.2376, -0.201), (0.01928, -0.1884, -0.201), (0.04714, 0.1734, -0.201), (0.001727, -0.245, -0.201), (0.08192, -0.4036, -0.201), (-0.01274, 0.1574, -0.201), (-0.0928, -0.4019, -0.201), (-0.1112, 0.3973, -0.201), (0.02953, -0.2186, -0.201), (0.1171, -0.2117, -0.201), (0.02297, -0.2337, -0.201), (-0.02509, 0.1607, -0.201), (0.02297, -0.1923, -0.201), (-0.001732, -0.181, -0.201), (-0.015, -0.1851, -0.201), (-0.05619, 0.1825, -0.201), (-0.1171, -0.2117, -0.201), (0.1073, 0.3994, -0.201), (0.07334, 0.2296, -0.201), (0.05618, 0.1825, -0.201), (-0.001733, -0.4036, -0.201), (-0.01026, -0.2432, -0.201), (-0.001732, 0.1564, -0.201), (-0.05619, 0.2767, -0.201), (0.01025, -0.2432, -0.201), (0.1104, -0.3891, -0.201), (-0.02954, -0.2074, -0.201), (0.1171, 0.3858, -0.201), (0.001727, 0.3028, -0.201), (-0.015, -0.2408, -0.201), (-0.07223, 0.2169, -0.201), (0.02818, -0.202, -0.201), (-0.1164, 0.3902, -0.201), (0.04714, 0.2858, -0.201), (0.001727, 0.4001, -0.201), (0.03667, 0.1661, -0.201), (-3.17e-06, -0.2479, -0.201), (0.1154, -0.3793, -0.201), (-0.02819, -0.202, -0.201), (-0.1104, -0.3891, -0.201), (-0.02298, -0.2337, -0.201), (-0.07335, 0.2296, -0.201), (0.02597, -0.1969, -0.201), (0.005205, -0.1813, -0.201), (0.05618, 0.2767, -0.201), (0.06892, 0.2045, -0.201), (0.001726, -0.181, -0.201), (0.01499, -0.1851, -0.201), (-0.02598, -0.1969, -0.201), (-0.01274, 0.3018, -0.201), (-0.1154, -0.3793, -0.201), (-0.1073, 0.3994, -0.201), (-0.07223, 0.2423, -0.201), (0.06351, 0.2663, -0.201), (0.005205, -0.2447, -0.201), (0.01928, -0.2376, -0.201), (-0.04715, 0.1734, -0.201), (-0.01928, -0.1884, -0.201), (-0.06892, 0.2547, -0.201), (0.02818, -0.224, -0.201), (0.07223, 0.2423, -0.201), (-0.01026, -0.1828, -0.201), (0.01499, -0.2408, -0.201), (0.1028, 0.4001, -0.201), (0.02508, 0.2985, -0.201), (0.1026, -0.3969, -0.201), (0.001727, -0.4036, -0.201), (-0.001733, 0.4001, -0.201), (0.001726, 0.1564, -0.201), (-0.03667, 0.2931, -0.201), (0.01273, 0.3018, -0.201), (0.1171, -0.3684, -0.201), (0.02508, 0.1607, -0.201), (-0.001733, 0.3028, -0.201), (-0.1026, -0.3969, -0.201), (-0.1144, 0.3942, -0.201), (0.03667, 0.2931, -0.201), (0.02597, -0.2291, -0.201), (-0.02509, 0.2985, -0.201), (0.01273, 0.1574, -0.201), (-0.02598, -0.2291, -0.201), (-0.1171, -0.3684, -0.201), (0.06351, 0.1929, -0.201), (-3.17e-06, -0.177, -0.201)], [], [(454, 465, 354, 384, 378, 372, 366, 348, 391, 145, 143, 147, 179, 103, 107, 111, 117, 121, 125), (447, 417, 205, 343, 61, 68, 78, 66, 74, 63, 84, 86, 27), (406, 460, 191, 189, 187, 185, 183, 181, 131, 133, 145, 391, 199), (289, 331, 430, 427), (394, 393, 201, 202), (250, 251, 203, 202), (131, 181, 550, 539), (421, 442, 43, 51, 25, 59, 41, 23, 45, 49, 61, 343, 265), (133, 131, 539, 490), (341, 337, 331, 335), (147, 143, 499, 516), (204, 242, 260, 258), (396, 87, 512, 574), (327, 328, 286, 285), (284, 285, 267, 266), (270, 272, 338, 336), (472, 469, 365, 364), (257, 253, 247, 251), (337, 271, 435, 433), (331, 337, 433, 430), (277, 289, 427, 424), (265, 277, 424, 421), (199, 247, 409, 406), (259, 205, 417, 415), (247, 253, 412, 409), (64, 524, 497, 136, 0), (0, 403, 456, 134, 128, 126, 122, 118, 114, 92, 96, 104, 64), (52, 482, 514, 54), (95, 100, 545, 533), (392, 390, 198, 200), (328, 329, 287, 286), (11, 557, 581, 441), (101, 7, 192, 535, 517), (87, 91, 505, 512), (41, 59, 541, 552), (207, 420, 423, 219), (135, 500, 521, 459), (35, 523, 489, 31), (405, 149, 357, 105, 97, 93, 115, 119, 123, 127, 129, 135, 459), (193, 399, 542, 571), (448, 6, 47, 39, 29, 35, 31, 37, 33, 21, 279, 155, 418), (173, 414, 418, 155), (9, 531, 502, 19), (39, 481, 564, 29), (19, 502, 577, 4), (149, 405, 408, 161), (420, 207, 279, 21, 15, 13, 2, 9, 19, 4, 17, 11, 441), (13, 566, 491, 2), (225, 426, 429, 231), (43, 442, 536, 578), (6, 513, 519, 47), (29, 564, 523, 35), (219, 423, 426, 225), (237, 432, 436, 213), (253, 259, 415, 412), (17, 586, 557, 11), (15, 560, 566, 13), (33, 538, 549, 21), (167, 411, 414, 173), (31, 489, 498, 37), (74, 66, 590, 527), (2, 491, 531, 9), (231, 429, 432, 237), (447, 27, 587, 576), (37, 498, 538, 33), (4, 577, 586, 17), (47, 519, 481, 39), (21, 549, 560, 15), (137, 484, 575, 400), (56, 547, 558, 57), (244, 243, 345, 346), (54, 514, 582, 55), (55, 582, 547, 56), (53, 589, 524, 64), (372, 374, 368, 366), (389, 385, 379, 383), (374, 375, 369, 368), (393, 392, 200, 201), (7, 101, 144, 132, 130, 180, 182, 184, 186, 188, 190, 457, 402), (275, 274, 493, 525), (90, 101, 517, 579), (397, 528, 482, 52), (364, 365, 389, 388), (86, 84, 543, 580), (59, 25, 584, 541), (94, 95, 533, 573), (91, 94, 573, 505), (45, 23, 561, 486), (73, 548, 588, 71), (78, 68, 494, 553), (25, 51, 572, 584), (161, 408, 411, 167), (448, 530, 513, 6), (119, 480, 565, 123), (81, 537, 508, 77), (123, 565, 522, 127), (63, 74, 527, 510), (51, 43, 578, 572), (93, 546, 556, 115), (68, 61, 526, 494), (66, 78, 553, 590), (191, 460, 554, 551), (89, 488, 529, 83), (57, 558, 589, 53), (77, 508, 548, 73), (27, 86, 580, 587), (84, 63, 510, 543), (129, 569, 500, 135), (97, 534, 546, 93), (109, 485, 495, 99), (453, 504, 488, 89), (71, 588, 483, 113), (61, 49, 568, 526), (115, 556, 480, 119), (23, 41, 552, 561), (454, 125, 562, 511), (127, 522, 569, 129), (113, 483, 485, 109), (83, 529, 537, 81), (99, 495, 534, 97, 105), (49, 45, 486, 568), (160, 148, 150, 162), (162, 150, 151, 163), (163, 151, 152, 164), (164, 152, 153, 165), (165, 153, 149, 161), (103, 179, 567, 585), (453, 89, 83, 81, 77, 73, 71, 113, 109, 99, 105, 357, 290, 302, 308, 314, 320, 296, 466), (179, 147, 516, 567), (248, 249, 201, 200), (246, 248, 200, 198), (166, 160, 162, 168), (168, 162, 163, 169), (169, 163, 164, 170), (170, 164, 165, 171), (171, 165, 161, 167), (181, 183, 520, 550), (187, 189, 487, 555), (121, 117, 570, 532), (249, 250, 202, 201), (143, 145, 133, 490, 499), (172, 166, 168, 174), (174, 168, 169, 175), (175, 169, 170, 176), (176, 170, 171, 177), (177, 171, 167, 173), (469, 463, 355, 365), (125, 121, 532, 562), (100, 90, 579, 545), (189, 191, 551, 487), (111, 107, 518, 563), (154, 172, 174, 156), (156, 174, 175, 157), (157, 175, 176, 158), (158, 176, 177, 159), (159, 177, 173, 155), (64, 104, 98, 108, 112, 70, 72, 76, 80, 82, 88, 450, 397, 52, 54, 55, 56, 57, 53), (107, 103, 585, 518), (183, 185, 509, 520), (185, 187, 555, 509), (117, 111, 563, 570), (218, 206, 208, 220), (220, 208, 209, 221), (221, 209, 210, 222), (222, 210, 211, 223), (223, 211, 207, 219), (329, 289, 277, 287), (332, 333, 327, 326), (334, 335, 329, 328), (339, 340, 334, 333), (338, 339, 333, 332), (224, 218, 220, 226), (226, 220, 221, 227), (227, 221, 222, 228), (228, 222, 223, 229), (229, 223, 219, 225), (330, 332, 326, 288), (333, 334, 328, 327), (335, 331, 289, 329), (340, 341, 335, 334), (336, 338, 332, 330), (230, 224, 226, 232), (232, 226, 227, 233), (233, 227, 228, 234), (234, 228, 229, 235), (235, 229, 225, 231), (285, 286, 268, 267), (286, 287, 269, 268), (287, 277, 265, 269), (326, 327, 285, 284), (288, 326, 284, 276), (236, 230, 232, 238), (238, 232, 233, 239), (239, 233, 234, 240), (240, 234, 235, 241), (241, 235, 231, 237), (242, 243, 261, 260), (243, 244, 262, 261), (244, 245, 263, 262), (276, 284, 266, 264), (245, 205, 259, 263), (212, 236, 238, 214), (214, 238, 239, 215), (215, 239, 240, 216), (216, 240, 241, 217), (217, 241, 237, 213), (258, 260, 254, 252), (260, 261, 255, 254), (261, 262, 256, 255), (263, 259, 253, 257), (262, 263, 257, 256), (279, 207, 211, 283), (283, 211, 210, 282), (282, 210, 209, 281), (281, 209, 208, 280), (280, 208, 206, 278), (213, 484, 559, 217), (217, 559, 515, 216), (216, 515, 583, 215), (215, 583, 540, 214), (214, 540, 497, 212), (251, 247, 199, 203), (252, 254, 248, 246), (254, 255, 249, 248), (256, 257, 251, 250), (255, 256, 250, 249), (344, 342, 264, 266), (345, 344, 266, 267), (347, 346, 268, 269), (275, 271, 337, 341), (273, 274, 340, 339), (155, 279, 283, 159), (159, 283, 282, 158), (158, 282, 281, 157), (157, 281, 280, 156), (156, 280, 278, 154), (271, 275, 525, 571), (346, 345, 267, 268), (343, 347, 269, 265), (274, 275, 341, 340), (272, 273, 339, 338), (296, 320, 322, 298), (298, 322, 323, 299), (299, 323, 324, 300), (300, 324, 325, 301), (301, 325, 321, 297), (320, 314, 316, 322), (322, 316, 317, 323), (323, 317, 318, 324), (324, 318, 319, 325), (325, 319, 315, 321), (314, 308, 310, 316), (316, 310, 311, 317), (317, 311, 312, 318), (318, 312, 313, 319), (319, 313, 309, 315), (308, 302, 304, 310), (310, 304, 305, 311), (311, 305, 306, 312), (312, 306, 307, 313), (313, 307, 303, 309), (302, 290, 292, 304), (304, 292, 293, 305), (305, 293, 294, 306), (306, 294, 295, 307), (307, 295, 291, 303), (243, 242, 344, 345), (242, 204, 342, 344), (354, 362, 386, 384), (363, 364, 388, 387), (362, 363, 387, 386), (365, 355, 385, 389), (384, 386, 380, 378), (386, 387, 381, 380), (388, 389, 383, 382), (387, 388, 382, 381), (378, 380, 374, 372), (380, 381, 375, 374), (381, 382, 376, 375), (383, 379, 373, 377), (382, 383, 377, 376), (375, 376, 370, 369), (377, 373, 367, 371), (368, 369, 351, 350), (391, 395, 203, 199), (371, 367, 349, 353), (376, 377, 371, 370), (366, 368, 350, 348), (369, 370, 352, 351), (395, 394, 202, 203), (370, 371, 353, 352), (357, 149, 153, 361), (361, 153, 152, 360), (360, 152, 151, 359), (359, 151, 150, 358), (358, 150, 148, 356), (465, 478, 362, 354), (478, 475, 363, 362), (475, 472, 364, 363), (466, 296, 298, 477), (274, 273, 503, 493), (273, 272, 506, 503), (272, 270, 535, 506), (245, 244, 346, 347), (205, 245, 347, 343), (353, 349, 390, 392), (352, 353, 392, 393), (350, 351, 394, 395), (468, 301, 297, 462), (474, 299, 300, 471), (290, 357, 361, 292), (292, 361, 360, 293), (293, 360, 359, 294), (294, 359, 358, 295), (295, 358, 356, 291), (136, 138, 139, 140, 141, 137, 400, 439, 10, 16, 3, 18, 8, 1, 12, 14, 20, 32, 36, 30, 34, 28, 38, 46, 5, 444, 403, 0), (351, 352, 393, 394), (348, 350, 395, 391), (471, 300, 301, 468), (477, 298, 299, 474), (192, 7, 402, 445, 26, 85, 79, 62, 69, 65, 75, 67, 60, 48, 44, 22, 40, 58, 24, 50, 42, 438, 399, 193, 197, 196, 195, 194), (433, 435, 437, 434), (434, 437, 436, 432), (430, 433, 434, 431), (431, 434, 432, 429), (427, 430, 431, 428), (428, 431, 429, 426), (424, 427, 428, 425), (425, 428, 426, 423), (421, 424, 425, 422), (422, 425, 423, 420), (415, 417, 419, 416), (416, 419, 418, 414), (412, 415, 416, 413), (413, 416, 414, 411), (409, 412, 413, 410), (410, 413, 411, 408), (406, 409, 410, 407), (407, 410, 408, 405), (445, 402, 404, 446), (446, 404, 403, 444), (435, 542, 492, 437), (437, 492, 575, 436), (451, 396, 398, 452), (452, 398, 397, 450), (448, 418, 419, 449), (449, 419, 417, 447), (447, 576, 501, 449), (449, 501, 530, 448), (399, 438, 440, 401), (401, 440, 439, 400), (420, 441, 443, 422), (422, 443, 442, 421), (441, 581, 507, 443), (443, 507, 536, 442), (405, 459, 461, 407), (407, 461, 460, 406), (459, 521, 591, 461), (461, 591, 554, 460), (454, 511, 544, 455), (455, 544, 504, 453), (402, 457, 458, 404), (404, 458, 456, 403), (478, 465, 467, 479), (479, 467, 466, 477), (475, 478, 479, 476), (476, 479, 477, 474), (472, 475, 476, 473), (473, 476, 474, 471), (469, 472, 473, 470), (470, 473, 471, 468), (463, 469, 470, 464), (464, 470, 468, 462), (396, 574, 496, 398), (398, 496, 528, 397), (453, 466, 467, 455), (455, 467, 465, 454), (101, 90, 100, 95, 94, 91, 87, 396, 451, 124, 120, 116, 110, 106, 102, 178, 146, 142, 144), (486, 561, 22, 44), (551, 554, 457, 190), (554, 591, 458, 457), (562, 532, 120, 124), (558, 547, 309, 303), (513, 530, 444, 5), (511, 562, 124, 451), (489, 523, 34, 30), (559, 484, 137, 141), (532, 570, 116, 120), (527, 590, 65, 69), (580, 543, 79, 85), (543, 510, 62, 79), (533, 545, 367, 373), (523, 564, 28, 34), (536, 507, 440, 438), (568, 486, 44, 48), (502, 531, 8, 18), (586, 577, 3, 16), (572, 578, 42, 50), (516, 499, 142, 146), (483, 588, 70, 112), (512, 505, 385, 355), (566, 560, 14, 12), (518, 585, 102, 106), (588, 548, 72, 70), (529, 488, 88, 82), (544, 511, 451, 452), (491, 566, 12, 1), (545, 579, 349, 367), (525, 493, 196, 197), (565, 480, 118, 122), (496, 574, 463, 464), (515, 559, 141, 140), (569, 522, 126, 128), (531, 491, 1, 8), (492, 542, 399, 401), (539, 550, 180, 130), (500, 569, 128, 134), (541, 584, 24, 58), (556, 546, 92, 114), (493, 503, 195, 196), (564, 481, 38, 28), (553, 494, 67, 75), (526, 568, 48, 60), (552, 541, 58, 40), (549, 538, 32, 20), (571, 525, 197, 193), (520, 509, 184, 182), (579, 517, 390, 349), (589, 558, 303, 291), (497, 524, 356, 148, 160, 166, 172, 154, 278, 206, 218, 224, 230, 236, 212), (585, 567, 178, 102), (487, 551, 190, 188), (582, 514, 321, 315), (481, 519, 46, 38), (508, 537, 80, 76), (528, 496, 464, 462), (571, 542, 435, 271), (583, 515, 140, 139), (485, 483, 112, 108), (499, 490, 132, 144, 142), (573, 533, 373, 379), (546, 534, 96, 92), (504, 544, 452, 450), (575, 492, 401, 400), (494, 526, 60, 67), (503, 506, 194, 195), (577, 502, 18, 3), (501, 576, 445, 446), (574, 512, 355, 463), (480, 556, 114, 118), (550, 520, 182, 180), (560, 549, 20, 14), (509, 555, 186, 184), (584, 572, 50, 24), (548, 508, 76, 72), (578, 536, 438, 42), (563, 518, 106, 110), (482, 528, 462, 297), (522, 565, 122, 126), (537, 529, 82, 80), (540, 583, 139, 138), (576, 587, 26, 445), (505, 573, 379, 385), (490, 539, 130, 132), (495, 485, 108, 98), (581, 557, 10, 439), (547, 582, 315, 309), (590, 553, 75, 65), (591, 521, 456, 458), (506, 535, 192, 194), (575, 484, 213, 436), (530, 501, 446, 444), (561, 552, 40, 22), (521, 500, 134, 456), (555, 487, 188, 186), (498, 489, 30, 36), (570, 563, 110, 116), (587, 580, 85, 26), (514, 482, 297, 321), (567, 516, 146, 178), (519, 513, 5, 46), (524, 589, 291, 356), (507, 581, 439, 440), (534, 495, 98, 104, 96), (497, 540, 138, 136), (538, 498, 36, 32), (510, 527, 69, 62), (488, 504, 450, 88), (517, 535, 270, 336, 330, 288, 276, 264, 342, 204, 258, 252, 246, 198, 390), (557, 586, 16, 10)])
me_cube_002.polygons.foreach_set('use_smooth', [True] * 490)
_k = set([(0, 64), (0, 136), (1, 8), (1, 12), (2, 9), (2, 13), (3, 16), (3, 18), (4, 17), (4, 19), (5, 46), (5, 444), (6, 47), (6, 448), (7, 101), (7, 192), (8, 18), (9, 19), (10, 16), (10, 439), (11, 17), (11, 441), (12, 14), (13, 15), (14, 20), (15, 21), (20, 32), (21, 33), (22, 40), (22, 44), (23, 41), (23, 45), (24, 50), (24, 58), (25, 51), (25, 59), (26, 85), (26, 445), (27, 86), (27, 447), (28, 34), (28, 38), (29, 35), (29, 39), (30, 34), (30, 36), (31, 35), (31, 37), (32, 36), (33, 37), (38, 46), (39, 47), (40, 58), (41, 59), (42, 50), (42, 438), (43, 51), (43, 442), (44, 48), (45, 49), (48, 60), (49, 61), (52, 54), (52, 397), (52, 482), (53, 57), (53, 64), (53, 589), (54, 55), (55, 56), (56, 57), (60, 67), (61, 68), (62, 69), (62, 79), (63, 74), (63, 84), (65, 69), (65, 75), (66, 74), (66, 78), (67, 75), (68, 78), (70, 72), (70, 112), (71, 73), (71, 113), (72, 76), (73, 77), (76, 80), (77, 81), (79, 85), (80, 82), (81, 83), (82, 88), (83, 89), (84, 86), (87, 91), (87, 396), (87, 512), (88, 450), (89, 453), (90, 100), (90, 101), (90, 579), (91, 94), (92, 96), (92, 114), (93, 97), (93, 115), (94, 95), (95, 100), (96, 104), (97, 105), (98, 104), (98, 108), (99, 105), (99, 109), (102, 106), (102, 178), (103, 107), (103, 179), (106, 110), (107, 111), (108, 112), (109, 113), (110, 116), (111, 117), (114, 118), (115, 119), (116, 120), (117, 121), (118, 122), (119, 123), (120, 124), (121, 125), (122, 126), (123, 127), (124, 451), (125, 454), (126, 128), (127, 129), (128, 134), (129, 135), (130, 132), (130, 180), (131, 133), (131, 181), (132, 144), (133, 145), (134, 456), (135, 459), (136, 138), (136, 497), (137, 141), (137, 400), (137, 484), (138, 139), (139, 140), (140, 141), (142, 144), (142, 146), (143, 145), (143, 147), (146, 178), (147, 179), (148, 160), (148, 356), (149, 161), (149, 357), (154, 172), (154, 278), (155, 173), (155, 279), (160, 166), (161, 167), (166, 172), (167, 173), (180, 182), (181, 183), (182, 184), (183, 185), (184, 186), (185, 187), (186, 188), (187, 189), (188, 190), (189, 191), (190, 457), (191, 460), (192, 194), (192, 535), (193, 197), (193, 399), (193, 571), (194, 195), (195, 196), (196, 197), (198, 246), (198, 390), (199, 247), (199, 391), (204, 258), (204, 342), (205, 259), (205, 343), (206, 218), (206, 278), (207, 219), (207, 279), (207, 420), (212, 236), (212, 497), (213, 237), (213, 436), (213, 484), (218, 224), (219, 225), (224, 230), (225, 231), (230, 236), (231, 237), (246, 252), (247, 253), (252, 258), (253, 259), (264, 276), (264, 342), (265, 277), (265, 343), (265, 421), (270, 336), (270, 535), (271, 337), (271, 435), (271, 571), (276, 288), (277, 289), (288, 330), (289, 331), (290, 302), (290, 357), (291, 303), (291, 356), (291, 589), (296, 320), (296, 466), (297, 321), (297, 462), (297, 482), (302, 308), (303, 309), (308, 314), (309, 315), (314, 320), (315, 321), (330, 336), (331, 337), (348, 366), (348, 391), (349, 367), (349, 390), (349, 579), (354, 384), (354, 465), (355, 385), (355, 463), (355, 512), (366, 372), (367, 373), (372, 378), (373, 379), (378, 384), (379, 385), (396, 398), (396, 451), (396, 574), (397, 398), (397, 450), (397, 528), (398, 452), (398, 496), (399, 401), (399, 438), (399, 542), (400, 401), (400, 439), (400, 575), (401, 440), (401, 492), (402, 445), (402, 457), (403, 444), (403, 456), (404, 446), (404, 458), (405, 408), (405, 459), (406, 409), (406, 460), (407, 410), (407, 461), (408, 411), (409, 412), (410, 413), (411, 414), (412, 415), (413, 416), (414, 418), (415, 417), (416, 419), (417, 447), (418, 448), (419, 449), (420, 422), (420, 423), (420, 441), (421, 422), (421, 424), (421, 442), (422, 425), (422, 443), (423, 426), (424, 427), (425, 428), (426, 429), (427, 430), (428, 431), (429, 432), (430, 433), (431, 434), (432, 436), (433, 435), (434, 437), (435, 437), (435, 542), (436, 437), (436, 575), (437, 492), (438, 440), (438, 536), (439, 440), (439, 581), (440, 507), (441, 443), (441, 581), (442, 443), (442, 536), (443, 507), (444, 446), (444, 530), (445, 446), (445, 576), (446, 501), (447, 449), (447, 576), (448, 449), (448, 530), (449, 501), (450, 452), (450, 504), (451, 452), (451, 511), (452, 544), (453, 455), (453, 466), (453, 504), (454, 455), (454, 465), (454, 511), (455, 467), (455, 544), (456, 521), (457, 554), (458, 591), (459, 461), (459, 521), (460, 461), (460, 554), (461, 591), (462, 464), (462, 468), (462, 528), (463, 464), (463, 469), (463, 574), (464, 470), (464, 496), (465, 467), (465, 478), (466, 467), (466, 477), (467, 479), (468, 471), (469, 472), (470, 473), (471, 474), (472, 475), (473, 476), (474, 477), (475, 478), (476, 479)])
me_cube_002.attributes.new('sharp_edge', 'BOOLEAN', 'EDGE').data.foreach_set('value', [ (min(e.vertices), max(e.vertices)) in _k for e in me_cube_002.edges])
_k = {(1, 8): 1.0, (4, 19): 1.0, (2, 9): 1.0, (1, 12): 1.0, (25, 59): 1.0, (3, 16): 1.0, (4, 17): 1.0, (8, 18): 1.0, (9, 19): 1.0, (11, 17): 1.0, (2, 13): 1.0, (10, 16): 1.0, (3, 18): 1.0, (14, 20): 1.0, (15, 21): 1.0, (13, 15): 1.0, (24, 50): 1.0, (40, 58): 1.0, (12, 14): 1.0, (41, 59): 1.0, (23, 45): 1.0, (42, 50): 1.0, (48, 60): 1.0, (28, 34): 1.0, (29, 35): 1.0, (20, 32): 1.0, (21, 33): 1.0, (28, 38): 1.0, (29, 39): 1.0, (30, 34): 1.0, (31, 35): 1.0, (44, 48): 1.0, (60, 67): 1.0, (68, 78): 1.0, (63, 74): 1.0, (67, 75): 1.0, (45, 49): 1.0, (61, 68): 1.0, (27, 86): 1.0, (65, 75): 1.0, (26, 85): 1.0, (84, 86): 1.0, (63, 84): 1.0, (66, 74): 1.0, (32, 36): 1.0, (33, 37): 1.0, (5, 46): 1.0, (6, 47): 1.0, (38, 46): 1.0, (39, 47): 1.0, (30, 36): 1.0, (31, 37): 1.0, (66, 78): 1.0, (43, 51): 1.0, (24, 58): 1.0, (22, 40): 1.0, (62, 69): 1.0, (79, 85): 1.0, (49, 61): 1.0, (23, 41): 1.0, (62, 79): 1.0, (22, 44): 1.0, (25, 51): 1.0, (65, 69): 1.0, (52, 54): 1.0, (54, 55): 1.0, (55, 56): 1.0, (56, 57): 1.0, (53, 57): 1.0, (0, 64): 1.0, (53, 64): 1.0, (72, 76): 1.0, (73, 77): 1.0, (87, 91): 1.0, (76, 80): 1.0, (77, 81): 1.0, (80, 82): 1.0, (81, 83): 1.0, (91, 94): 1.0, (95, 100): 1.0, (7, 101): 1.0, (82, 88): 1.0, (83, 89): 1.0, (90, 100): 1.0, (90, 101): 1.0, (107, 111): 1.0, (93, 97): 1.0, (117, 121): 1.0, (120, 124): 1.0, (121, 125): 1.0, (143, 145): 1.0, (96, 104): 1.0, (97, 105): 1.0, (98, 104): 1.0, (99, 105): 1.0, (142, 146): 1.0, (147, 179): 1.0, (142, 144): 1.0, (108, 112): 1.0, (109, 113): 1.0, (98, 108): 1.0, (99, 109): 1.0, (70, 112): 1.0, (71, 113): 1.0, (131, 133): 1.0, (133, 145): 1.0, (70, 72): 1.0, (71, 73): 1.0, (92, 114): 1.0, (114, 118): 1.0, (93, 115): 1.0, (130, 180): 1.0, (92, 96): 1.0, (111, 117): 1.0, (118, 122): 1.0, (130, 132): 1.0, (122, 126): 1.0, (180, 182): 1.0, (115, 119): 1.0, (102, 106): 1.0, (103, 179): 1.0, (143, 147): 1.0, (182, 184): 1.0, (123, 127): 1.0, (181, 183): 1.0, (119, 123): 1.0, (126, 128): 1.0, (127, 129): 1.0, (185, 187): 1.0, (186, 188): 1.0, (128, 134): 1.0, (188, 190): 1.0, (129, 135): 1.0, (187, 189): 1.0, (132, 144): 1.0, (131, 181): 1.0, (146, 178): 1.0, (184, 186): 1.0, (183, 185): 1.0, (189, 191): 1.0, (116, 120): 1.0, (94, 95): 1.0, (110, 116): 1.0, (106, 110): 1.0, (102, 178): 1.0, (103, 107): 1.0, (137, 141): 1.0, (140, 141): 1.0, (139, 140): 1.0, (138, 139): 1.0, (136, 138): 1.0, (192, 194): 1.0, (194, 195): 1.0, (195, 196): 1.0, (193, 197): 1.0, (196, 197): 1.0, (0, 136): 1.0, (7, 192): 1.0, (433, 435): 1.0, (434, 437): 1.0, (432, 436): 1.0, (430, 433): 1.0, (431, 434): 1.0, (429, 432): 1.0, (427, 430): 1.0, (428, 431): 1.0, (426, 429): 1.0, (424, 427): 1.0, (425, 428): 1.0, (423, 426): 1.0, (421, 424): 1.0, (422, 425): 1.0, (420, 423): 1.0, (415, 417): 1.0, (416, 419): 1.0, (414, 418): 1.0, (412, 415): 1.0, (413, 416): 1.0, (411, 414): 1.0, (409, 412): 1.0, (410, 413): 1.0, (408, 411): 1.0, (406, 409): 1.0, (407, 410): 1.0, (405, 408): 1.0, (445, 446): 1.0, (402, 445): 1.0, (404, 446): 1.0, (444, 446): 1.0, (403, 444): 1.0, (399, 542): 1.0, (399, 401): 1.0, (437, 492): 1.0, (400, 401): 1.0, (436, 575): 1.0, (451, 452): 1.0, (396, 451): 1.0, (396, 398): 1.0, (398, 452): 1.0, (450, 452): 1.0, (397, 398): 1.0, (397, 450): 1.0, (448, 449): 1.0, (418, 448): 1.0, (419, 449): 1.0, (447, 449): 1.0, (417, 447): 1.0, (445, 576): 1.0, (449, 501): 1.0, (448, 530): 1.0, (399, 438): 1.0, (438, 440): 1.0, (401, 440): 1.0, (439, 440): 1.0, (400, 439): 1.0, (420, 441): 1.0, (441, 443): 1.0, (422, 443): 1.0, (442, 443): 1.0, (421, 442): 1.0, (439, 581): 1.0, (443, 507): 1.0, (442, 536): 1.0, (405, 459): 1.0, (459, 461): 1.0, (407, 461): 1.0, (460, 461): 1.0, (406, 460): 1.0, (456, 521): 1.0, (461, 591): 1.0, (460, 554): 1.0, (454, 455): 1.0, (451, 511): 1.0, (455, 544): 1.0, (453, 455): 1.0, (453, 504): 1.0, (402, 457): 1.0, (404, 458): 1.0, (403, 456): 1.0, (465, 478): 1.0, (467, 479): 1.0, (466, 477): 1.0, (475, 478): 1.0, (476, 479): 1.0, (474, 477): 1.0, (472, 475): 1.0, (473, 476): 1.0, (471, 474): 1.0, (469, 472): 1.0, (470, 473): 1.0, (468, 471): 1.0, (463, 469): 1.0, (464, 470): 1.0, (462, 468): 1.0, (463, 574): 1.0, (398, 496): 1.0, (397, 528): 1.0, (453, 466): 1.0, (455, 467): 1.0, (454, 465): 1.0, (87, 396): 1.0, (124, 451): 1.0, (88, 450): 1.0, (52, 397): 1.0, (137, 400): 1.0, (26, 445): 1.0, (42, 438): 1.0, (193, 399): 1.0, (10, 439): 1.0, (5, 444): 1.0, (134, 456): 1.0, (190, 457): 1.0, (191, 460): 1.0, (135, 459): 1.0, (27, 447): 1.0, (6, 448): 1.0, (43, 442): 1.0, (11, 441): 1.0, (89, 453): 1.0, (125, 454): 1.0, (401, 492): 1.0, (464, 496): 1.0, (446, 501): 1.0, (450, 504): 1.0, (440, 507): 1.0, (454, 511): 1.0, (459, 521): 1.0, (462, 528): 1.0, (444, 530): 1.0, (438, 536): 1.0, (435, 542): 1.0, (452, 544): 1.0, (457, 554): 1.0, (396, 574): 1.0, (400, 575): 1.0, (447, 576): 1.0, (441, 581): 1.0, (458, 591): 1.0}
me_cube_002.attributes.new('crease_edge', 'FLOAT', 'EDGE').data.foreach_set('value', [_k.get((min(e.vertices), max(e.vertices)), 0.0) for e in me_cube_002.edges])
me_cube_002.materials.append(mat_s_kevlar)
me_cube_002.use_remesh_preserve_volume = False
me_cube_002.use_remesh_preserve_attributes = False
me_cube_002.use_mirror_vertex_groups = False
me_cube_002.update()
me_cylinder = bpy.data.meshes.new('Cylinder')
me_cylinder.from_pydata([(-3.186e-06, 0.265, -0.127), (-3.186e-06, 0.265, -0.009935), (0.006895, 0.2643, -0.127), (0.006895, 0.2643, -0.009935), (0.01353, 0.2623, -0.127), (0.01353, 0.2623, -0.009935), (0.01964, 0.259, -0.127), (0.01964, 0.259, -0.009935), (0.025, 0.2546, -0.127), (0.025, 0.2546, -0.009935), (0.02939, 0.2492, -0.127), (0.02939, 0.2492, -0.009935), (0.03266, 0.2431, -0.127), (0.03266, 0.2431, -0.009935), (0.03266, 0.2161, -0.127), (0.03266, 0.2161, -0.009935), (0.02939, 0.21, -0.127), (0.02939, 0.21, -0.009935), (0.025, 0.2046, -0.127), (0.025, 0.2046, -0.009935), (0.01964, 0.2002, -0.127), (0.01964, 0.2002, -0.009935), (0.01353, 0.1969, -0.127), (0.01353, 0.1969, -0.009935), (0.006895, 0.1949, -0.127), (0.006895, 0.1949, -0.009935), (-3.183e-06, 0.1942, -0.127), (-3.183e-06, 0.1942, -0.009935), (-0.006901, 0.1949, -0.127), (-0.006901, 0.1949, -0.009935), (-0.01353, 0.1969, -0.127), (-0.01353, 0.1969, -0.009935), (-0.01965, 0.2002, -0.127), (-0.01965, 0.2002, -0.009935), (-0.025, 0.2046, -0.127), (-0.025, 0.2046, -0.009935), (-0.0294, 0.21, -0.127), (-0.0294, 0.21, -0.009935), (-0.03267, 0.2161, -0.127), (-0.03267, 0.2161, -0.009935), (-0.03267, 0.2431, -0.127), (-0.03267, 0.2431, -0.009935), (-0.0294, 0.2492, -0.127), (-0.0294, 0.2492, -0.009935), (-0.025, 0.2546, -0.127), (-0.025, 0.2546, -0.009935), (-0.01965, 0.259, -0.127), (-0.01965, 0.259, -0.009935), (-0.01353, 0.2623, -0.127), (-0.01353, 0.2623, -0.009935), (-0.006901, 0.2643, -0.127), (-0.006901, 0.2643, -0.009935), (-3.17e-06, 0.2992, -0.1371), (0.01357, 0.2978, -0.1371), (0.01357, 0.2978, 0.0001805), (-3.17e-06, 0.2992, 0.0001805), (0.02663, 0.2939, -0.1371), (0.02663, 0.2939, 0.0001805), (0.03866, 0.2875, -0.1371), (0.03866, 0.2875, 0.0001805), (0.0492, 0.2788, -0.1371), (0.0492, 0.2788, 0.0001805), (0.05786, 0.2683, -0.1371), (0.05786, 0.2683, 0.0001805), (0.06429, 0.2562, -0.1371), (0.06429, 0.2562, 0.0001805), (0.06825, 0.2432, -0.1371), (0.06825, 0.2432, 0.0001805), (0.06825, 0.216, -0.1371), (0.06825, 0.216, 0.0001805), (0.06429, 0.203, -0.1371), (0.06429, 0.203, 0.0001805), (0.05786, 0.1909, -0.1371), (0.05786, 0.1909, 0.0001805), (0.0492, 0.1804, -0.1371), (0.0492, 0.1804, 0.0001805), (0.03866, 0.1717, -0.1371), (0.03866, 0.1717, 0.0001805), (0.02663, 0.1653, -0.1371), (0.02663, 0.1653, 0.0001805), (0.01357, 0.1613, -0.1371), (0.01357, 0.1613, 0.0001805), (-3.193e-06, 0.16, -0.1371), (-3.193e-06, 0.16, 0.0001805), (-0.01358, 0.1613, -0.1371), (-0.01358, 0.1613, 0.0001805), (-0.02663, 0.1653, -0.1371), (-0.02663, 0.1653, 0.0001805), (-0.03866, 0.1717, -0.1371), (-0.03866, 0.1717, 0.0001805), (-0.04921, 0.1804, -0.1371), (-0.04921, 0.1804, 0.0001805), (-0.05786, 0.1909, -0.1371), (-0.05786, 0.1909, 0.0001805), (-0.06429, 0.203, -0.1371), (-0.06429, 0.203, 0.0001805), (-0.06825, 0.216, -0.1371), (-0.06825, 0.216, 0.0001805), (-0.06825, 0.2432, -0.1371), (-0.06825, 0.2432, 0.0001805), (-0.06429, 0.2562, -0.1371), (-0.06429, 0.2562, 0.0001805), (-0.05786, 0.2683, -0.1371), (-0.05786, 0.2683, 0.0001805), (-0.04921, 0.2788, -0.1371), (-0.04921, 0.2788, 0.0001805), (-0.03866, 0.2875, -0.1371), (-0.03866, 0.2875, 0.0001805), (-0.02663, 0.2939, -0.1371), (-0.02663, 0.2939, 0.0001805), (-0.01358, 0.2978, -0.1371), (-0.01358, 0.2978, 0.0001805), (-3.183e-06, 0.274, -0.1371), (0.008665, 0.2732, -0.1371), (0.008665, 0.2732, 0.0001805), (-3.183e-06, 0.274, 0.0001805), (0.017, 0.2706, -0.1371), (0.017, 0.2706, 0.0001805), (0.02468, 0.2665, -0.1371), (0.02468, 0.2665, 0.0001805), (0.03141, 0.261, -0.1371), (0.03141, 0.261, 0.0001805), (0.03694, 0.2543, -0.1371), (0.03694, 0.2543, 0.0001805), (0.04105, 0.2466, -0.1371), (0.04105, 0.2466, 0.0001805), (0.04357, 0.2383, -0.1371), (0.04357, 0.2383, 0.0001805), (0.04357, 0.2209, -0.1371), (0.04357, 0.2209, 0.0001805), (0.04105, 0.2126, -0.1371), (0.04105, 0.2126, 0.0001805), (0.03694, 0.2049, -0.1371), (0.03694, 0.2049, 0.0001805), (0.03141, 0.1982, -0.1371), (0.03141, 0.1982, 0.0001805), (0.02468, 0.1927, -0.1371), (0.02468, 0.1927, 0.0001805), (0.017, 0.1885, -0.1371), (0.017, 0.1885, 0.0001805), (0.008665, 0.186, -0.1371), (0.008665, 0.186, 0.0001805), (-3.186e-06, 0.1852, -0.1371), (-3.186e-06, 0.1852, 0.0001805), (-0.008671, 0.186, -0.1371), (-0.008671, 0.186, 0.0001805), (-0.01701, 0.1885, -0.1371), (-0.01701, 0.1885, 0.0001805), (-0.02469, 0.1927, -0.1371), (-0.02469, 0.1927, 0.0001805), (-0.03142, 0.1982, -0.1371), (-0.03142, 0.1982, 0.0001805), (-0.03695, 0.2049, -0.1371), (-0.03695, 0.2049, 0.0001805), (-0.04105, 0.2126, -0.1371), (-0.04105, 0.2126, 0.0001805), (-0.04358, 0.2209, -0.1371), (-0.04358, 0.2209, 0.0001805), (-0.04358, 0.2383, -0.1371), (-0.04358, 0.2383, 0.0001805), (-0.04105, 0.2466, -0.1371), (-0.04105, 0.2466, 0.0001805), (-0.03695, 0.2543, -0.1371), (-0.03695, 0.2543, 0.0001805), (-0.03142, 0.261, -0.1371), (-0.03142, 0.261, 0.0001805), (-0.02469, 0.2665, -0.1371), (-0.02469, 0.2665, 0.0001805), (-0.01701, 0.2706, -0.1371), (-0.01701, 0.2706, 0.0001805), (-0.008671, 0.2732, -0.1371), (-0.008671, 0.2732, 0.0001805), (-0.04367, 0.2219, 0.0001805), (-0.06883, 0.2219, 0.0001805), (-0.06883, 0.2219, -0.1371), (-0.03892, 0.2219, -0.005119), (-0.03442, 0.2219, -0.009935), (0.06882, 0.2219, -0.1371), (0.03442, 0.2219, -0.127), (-0.03442, 0.2219, -0.127), (0.04367, 0.2219, -0.1371), (0.03891, 0.2219, -0.1318), (-0.03892, 0.2219, -0.1318), (-0.04367, 0.2219, -0.1371), (0.06882, 0.2219, 0.0001805), (0.04367, 0.2219, 0.0001805), (0.03891, 0.2219, -0.005119), (0.03442, 0.2219, -0.009935), (0.0689, 0.2366, -0.1371), (0.03464, 0.2366, -0.127), (0.04374, 0.2366, -0.1371), (0.03519, 0.2366, -0.1276), (-0.04375, 0.2366, 0.0001805), (-0.0689, 0.2366, 0.0001805), (0.0689, 0.2366, 0.0001805), (0.04374, 0.2366, 0.0001805), (0.03519, 0.2366, -0.009344), (0.03464, 0.2366, -0.009935), (-0.0352, 0.2366, -0.009344), (-0.03465, 0.2366, -0.009935), (-0.0689, 0.2366, -0.1371), (-0.03465, 0.2366, -0.127), (-0.0352, 0.2366, -0.1276), (-0.04375, 0.2366, -0.1371)], [], [(52, 55, 54, 53), (53, 54, 57, 56), (56, 57, 59, 58), (58, 59, 61, 60), (60, 61, 63, 62), (62, 63, 65, 64), (64, 65, 67, 66), (66, 67, 194, 188), (68, 69, 71, 70), (70, 71, 73, 72), (72, 73, 75, 74), (74, 75, 77, 76), (76, 77, 79, 78), (78, 79, 81, 80), (80, 81, 83, 82), (82, 83, 85, 84), (84, 85, 87, 86), (86, 87, 89, 88), (88, 89, 91, 90), (90, 91, 93, 92), (92, 93, 95, 94), (94, 95, 97, 96), (96, 97, 173, 174), (98, 99, 101, 100), (100, 101, 103, 102), (102, 103, 105, 104), (104, 105, 107, 106), (106, 107, 109, 108), (50, 51, 49, 48), (108, 109, 111, 110), (110, 111, 55, 52), (0, 1, 51, 50), (113, 112, 52, 53), (115, 114, 54, 55), (116, 113, 53, 56), (114, 117, 57, 54), (118, 116, 56, 58), (117, 119, 59, 57), (120, 118, 58, 60), (119, 121, 61, 59), (122, 120, 60, 62), (121, 123, 63, 61), (124, 122, 62, 64), (123, 125, 65, 63), (126, 124, 64, 66), (125, 127, 67, 65), (127, 195, 194, 67), (128, 180, 177, 68), (130, 128, 68, 70), (129, 131, 71, 69), (132, 130, 70, 72), (131, 133, 73, 71), (134, 132, 72, 74), (133, 135, 75, 73), (136, 134, 74, 76), (135, 137, 77, 75), (138, 136, 76, 78), (137, 139, 79, 77), (140, 138, 78, 80), (139, 141, 81, 79), (142, 140, 80, 82), (141, 143, 83, 81), (144, 142, 82, 84), (143, 145, 85, 83), (146, 144, 84, 86), (145, 147, 87, 85), (148, 146, 86, 88), (147, 149, 89, 87), (150, 148, 88, 90), (149, 151, 91, 89), (152, 150, 90, 92), (151, 153, 93, 91), (154, 152, 92, 94), (153, 155, 95, 93), (156, 154, 94, 96), (155, 157, 97, 95), (157, 172, 173, 97), (158, 203, 200, 98), (160, 158, 98, 100), (159, 161, 101, 99), (162, 160, 100, 102), (161, 163, 103, 101), (164, 162, 102, 104), (163, 165, 105, 103), (166, 164, 104, 106), (165, 167, 107, 105), (168, 166, 106, 108), (167, 169, 109, 107), (170, 168, 108, 110), (169, 171, 111, 109), (112, 170, 110, 52), (171, 115, 55, 111), (2, 0, 112, 113), (1, 3, 114, 115), (4, 2, 113, 116), (3, 5, 117, 114), (6, 4, 116, 118), (5, 7, 119, 117), (8, 6, 118, 120), (7, 9, 121, 119), (10, 8, 120, 122), (9, 11, 123, 121), (12, 10, 122, 124), (11, 13, 125, 123), (13, 197, 196, 127, 125), (14, 178, 181, 128, 130), (16, 14, 130, 132), (15, 17, 133, 131), (18, 16, 132, 134), (17, 19, 135, 133), (20, 18, 134, 136), (19, 21, 137, 135), (22, 20, 136, 138), (21, 23, 139, 137), (24, 22, 138, 140), (23, 25, 141, 139), (26, 24, 140, 142), (25, 27, 143, 141), (28, 26, 142, 144), (27, 29, 145, 143), (30, 28, 144, 146), (29, 31, 147, 145), (32, 30, 146, 148), (31, 33, 149, 147), (34, 32, 148, 150), (33, 35, 151, 149), (36, 34, 150, 152), (35, 37, 153, 151), (38, 36, 152, 154), (37, 39, 155, 153), (39, 176, 175, 157, 155), (40, 201, 202, 158, 160), (42, 40, 160, 162), (41, 43, 163, 161), (44, 42, 162, 164), (43, 45, 165, 163), (46, 44, 164, 166), (45, 47, 167, 165), (48, 46, 166, 168), (47, 49, 169, 167), (50, 48, 168, 170), (49, 51, 171, 169), (0, 50, 170, 112), (51, 1, 115, 171), (48, 49, 47, 46), (46, 47, 45, 44), (44, 45, 43, 42), (42, 43, 41, 40), (40, 41, 199, 201), (38, 39, 37, 36), (36, 37, 35, 34), (34, 35, 33, 32), (32, 33, 31, 30), (30, 31, 29, 28), (28, 29, 27, 26), (26, 27, 25, 24), (24, 25, 23, 22), (22, 23, 21, 20), (20, 21, 19, 18), (18, 19, 17, 16), (16, 17, 15, 14), (14, 15, 187, 178), (12, 13, 11, 10), (10, 11, 9, 8), (8, 9, 7, 6), (6, 7, 5, 4), (4, 5, 3, 2), (2, 3, 1, 0), (183, 182, 156), (174, 183, 156, 96), (185, 184, 177, 180, 181, 178, 187, 186), (176, 179, 182, 183, 174, 173, 172, 175), (193, 192, 159, 99), (188, 190, 126, 66), (181, 180, 128), (184, 185, 129, 69), (196, 195, 127), (193, 200, 203, 202, 201, 199, 198, 192), (189, 191, 190, 188, 194, 195, 196, 197), (192, 198, 159), (185, 186, 129), (200, 193, 99, 98), (182, 179, 38, 154, 156), (186, 187, 15, 131, 129), (202, 203, 158), (175, 172, 157), (179, 176, 39, 38), (190, 191, 126), (177, 184, 69, 68), (191, 189, 12, 124, 126), (198, 199, 41, 161, 159), (189, 197, 13, 12)])
me_cylinder.polygons.foreach_set('use_smooth', [1, 1, 1, 1, 1, 1, 1, 1, 1, 1, 1, 1, 1, 1, 1, 1, 1, 1, 1, 1, 1, 1, 1, 1, 1, 1, 1, 1, 1, 1, 1, 1, 1, 1, 1, 1, 1, 1, 1, 1, 1, 1, 1, 1, 1, 1, 1, 1, 1, 1, 1, 1, 1, 1, 1, 1, 1, 1, 1, 1, 1, 1, 1, 1, 1, 1, 1, 1, 1, 1, 1, 1, 1, 1, 1, 1, 1, 1, 1, 1, 1, 1, 1, 1, 1, 1, 1, 1, 1, 1, 1, 1, 1, 1, 1, 1, 1, 1, 1, 1, 1, 1, 1, 1, 1, 1, 1, 1, 1, 1, 1, 1, 1, 1, 1, 1, 1, 1, 1, 1, 1, 1, 1, 1, 1, 1, 1, 1, 1, 1, 1, 1, 1, 1, 1, 1, 1, 1, 1, 1, 1, 1, 1, 1, 1, 1, 1, 1, 1, 1, 1, 1, 1, 1, 1, 1, 1, 1, 1, 1, 1, 1, 1, 1, 1, 1, 1, 1, 1, 1, 0, 0, 1, 1, 1, 1, 1, 0, 0, 1, 1, 1, 1, 1, 1, 1, 1, 1, 1, 1, 1, 1])
_k = set([(0, 2), (0, 50), (1, 3), (1, 51), (2, 4), (3, 5), (4, 6), (5, 7), (6, 8), (7, 9), (8, 10), (9, 11), (10, 12), (11, 13), (12, 189), (13, 197), (14, 16), (14, 178), (15, 17), (15, 187), (16, 18), (17, 19), (18, 20), (19, 21), (20, 22), (21, 23), (22, 24), (23, 25), (24, 26), (25, 27), (26, 28), (27, 29), (28, 30), (29, 31), (30, 32), (31, 33), (32, 34), (33, 35), (34, 36), (35, 37), (36, 38), (37, 39), (38, 179), (39, 176), (40, 42), (40, 201), (41, 43), (41, 199), (42, 44), (43, 45), (44, 46), (45, 47), (46, 48), (47, 49), (48, 50), (49, 51), (52, 53), (52, 110), (53, 56), (54, 55), (54, 57), (55, 111), (56, 58), (57, 59), (58, 60), (59, 61), (60, 62), (61, 63), (62, 64), (63, 65), (64, 66), (65, 67), (66, 188), (67, 194), (68, 70), (68, 177), (69, 71), (69, 184), (70, 72), (71, 73), (72, 74), (73, 75), (74, 76), (75, 77), (76, 78), (77, 79), (78, 80), (79, 81), (80, 82), (81, 83), (82, 84), (83, 85), (84, 86), (85, 87), (86, 88), (87, 89), (88, 90), (89, 91), (90, 92), (91, 93), (92, 94), (93, 95), (94, 96), (95, 97), (96, 174), (97, 173), (98, 100), (98, 200), (99, 101), (99, 193), (100, 102), (101, 103), (102, 104), (103, 105), (104, 106), (105, 107), (106, 108), (107, 109), (108, 110), (109, 111), (112, 113), (112, 170), (113, 116), (114, 115), (114, 117), (115, 171), (116, 118), (117, 119), (118, 120), (119, 121), (120, 122), (121, 123), (122, 124), (123, 125), (124, 126), (125, 127), (126, 190), (127, 195), (128, 130), (128, 180), (129, 131), (129, 185), (130, 132), (131, 133), (132, 134), (133, 135), (134, 136), (135, 137), (136, 138), (137, 139), (138, 140), (139, 141), (140, 142), (141, 143), (142, 144), (143, 145), (144, 146), (145, 147), (146, 148), (147, 149), (148, 150), (149, 151), (150, 152), (151, 153), (152, 154), (153, 155), (154, 156), (155, 157), (156, 183), (157, 172), (158, 160), (158, 203), (159, 161), (159, 192), (160, 162), (161, 163), (162, 164), (163, 165), (164, 166), (165, 167), (166, 168), (167, 169), (168, 170), (169, 171)])
me_cylinder.attributes.new('sharp_edge', 'BOOLEAN', 'EDGE').data.foreach_set('value', [ (min(e.vertices), max(e.vertices)) in _k for e in me_cylinder.edges])
me_cylinder.materials.append(mat_s_chrome)
me_cylinder.use_remesh_preserve_volume = False
me_cylinder.use_remesh_preserve_attributes = False
me_cylinder.use_mirror_vertex_groups = False
me_cylinder.update()
me_cylinder_001 = bpy.data.meshes.new('Cylinder.001')
me_cylinder_001.from_pydata([(-2.007e-05, -0.2077, -0.1755), (-2.006e-05, -0.25, -0.06633), (0.002844, -0.208, -0.1756), (0.002844, -0.2502, -0.06643), (0.005598, -0.2088, -0.1759), (0.005598, -0.251, -0.06673), (0.008136, -0.21, -0.1764), (0.008136, -0.2523, -0.06722), (0.01036, -0.2117, -0.177), (0.01036, -0.254, -0.06788), (0.01219, -0.2138, -0.1778), (0.01219, -0.2561, -0.06868), (0.01354, -0.2162, -0.1787), (0.01354, -0.2584, -0.0696), (0.01354, -0.2267, -0.1828), (0.01354, -0.2689, -0.07365), (0.01219, -0.229, -0.1837), (0.01219, -0.2713, -0.07457), (0.01036, -0.2311, -0.1845), (0.01036, -0.2734, -0.07537), (0.008136, -0.2328, -0.1852), (0.008136, -0.2751, -0.07603), (0.005598, -0.2341, -0.1857), (0.005598, -0.2763, -0.07652), (0.002844, -0.2349, -0.186), (0.002844, -0.2771, -0.07682), (-2.006e-05, -0.2351, -0.1861), (-2.006e-05, -0.2774, -0.07692), (-0.002884, -0.2349, -0.186), (-0.002884, -0.2771, -0.07682), (-0.005638, -0.2341, -0.1857), (-0.005638, -0.2763, -0.07652), (-0.008176, -0.2328, -0.1852), (-0.008176, -0.2751, -0.07603), (-0.0104, -0.2311, -0.1845), (-0.0104, -0.2734, -0.07537), (-0.01223, -0.229, -0.1837), (-0.01223, -0.2713, -0.07457), (-0.01358, -0.2267, -0.1828), (-0.01358, -0.2689, -0.07365), (-0.01358, -0.2162, -0.1787), (-0.01358, -0.2584, -0.0696), (-0.01223, -0.2138, -0.1778), (-0.01223, -0.2561, -0.06868), (-0.0104, -0.2117, -0.177), (-0.0104, -0.254, -0.06788), (-0.008176, -0.21, -0.1764), (-0.008176, -0.2523, -0.06722), (-0.005638, -0.2088, -0.1759), (-0.005638, -0.251, -0.06673), (-0.002884, -0.208, -0.1756), (-0.002884, -0.2502, -0.06643), (-2.006e-05, -0.1908, -0.1798), (0.005617, -0.1914, -0.18), (0.005617, -0.2409, -0.05196), (-2.006e-05, -0.2404, -0.05176), (0.01104, -0.1929, -0.1806), (0.01104, -0.2424, -0.05256), (0.01603, -0.1954, -0.1815), (0.01603, -0.2449, -0.05352), (0.02041, -0.1987, -0.1828), (0.02041, -0.2483, -0.05482), (0.024, -0.2028, -0.1844), (0.024, -0.2524, -0.0564), (0.02667, -0.2075, -0.1862), (0.02667, -0.257, -0.0582), (0.02832, -0.2125, -0.1882), (0.02832, -0.2621, -0.06016), (0.02832, -0.223, -0.1922), (0.02832, -0.2726, -0.06423), (0.02667, -0.2281, -0.1942), (0.02667, -0.2776, -0.06618), (0.024, -0.2327, -0.196), (0.024, -0.2823, -0.06799), (0.02041, -0.2368, -0.1976), (0.02041, -0.2864, -0.06957), (0.01603, -0.2402, -0.1989), (0.01603, -0.2897, -0.07086), (0.01104, -0.2427, -0.1998), (0.01104, -0.2922, -0.07183), (0.005617, -0.2442, -0.2004), (0.005617, -0.2937, -0.07242), (-2.007e-05, -0.2447, -0.2006), (-2.007e-05, -0.2943, -0.07262), (-0.005657, -0.2442, -0.2004), (-0.005657, -0.2937, -0.07242), (-0.01108, -0.2427, -0.1998), (-0.01108, -0.2922, -0.07183), (-0.01607, -0.2402, -0.1989), (-0.01607, -0.2897, -0.07086), (-0.02045, -0.2368, -0.1976), (-0.02045, -0.2864, -0.06957), (-0.02404, -0.2327, -0.196), (-0.02404, -0.2823, -0.06799), (-0.02671, -0.2281, -0.1942), (-0.02671, -0.2776, -0.06618), (-0.02836, -0.223, -0.1922), (-0.02836, -0.2726, -0.06423), (-0.02836, -0.2125, -0.1882), (-0.02836, -0.2621, -0.06016), (-0.02671, -0.2075, -0.1862), (-0.02671, -0.257, -0.0582), (-0.02404, -0.2028, -0.1844), (-0.02404, -0.2524, -0.0564), (-0.02045, -0.1987, -0.1828), (-0.02045, -0.2483, -0.05482), (-0.01607, -0.1954, -0.1815), (-0.01607, -0.2449, -0.05352), (-0.01108, -0.1929, -0.1806), (-0.01108, -0.2424, -0.05256), (-0.005657, -0.1914, -0.18), (-0.005657, -0.2409, -0.05196), (-2.006e-05, -0.2006, -0.1835), (0.003579, -0.2009, -0.1837), (0.003579, -0.2504, -0.05566), (-2.006e-05, -0.2501, -0.05553), (0.00704, -0.2019, -0.184), (0.00704, -0.2514, -0.05604), (0.01023, -0.2035, -0.1847), (0.01023, -0.253, -0.05666), (0.01302, -0.2056, -0.1855), (0.01302, -0.2552, -0.05748), (0.01532, -0.2082, -0.1865), (0.01532, -0.2578, -0.05849), (0.01702, -0.2112, -0.1876), (0.01702, -0.2607, -0.05964), (0.01807, -0.2144, -0.1889), (0.01807, -0.264, -0.06089), (0.01807, -0.2211, -0.1915), (0.01807, -0.2707, -0.06349), (0.01702, -0.2244, -0.1927), (0.01702, -0.2739, -0.06474), (0.01532, -0.2273, -0.1939), (0.01532, -0.2769, -0.06589), (0.01302, -0.2299, -0.1949), (0.01302, -0.2795, -0.0669), (0.01023, -0.2321, -0.1957), (0.01023, -0.2816, -0.06773), (0.00704, -0.2337, -0.1963), (0.00704, -0.2832, -0.06834), (0.003579, -0.2347, -0.1967), (0.003579, -0.2842, -0.06872), (-2.007e-05, -0.235, -0.1969), (-2.006e-05, -0.2845, -0.06885), (-0.003619, -0.2347, -0.1967), (-0.003619, -0.2842, -0.06872), (-0.00708, -0.2337, -0.1963), (-0.00708, -0.2832, -0.06834), (-0.01027, -0.2321, -0.1957), (-0.01027, -0.2816, -0.06773), (-0.01306, -0.2299, -0.1949), (-0.01306, -0.2795, -0.0669), (-0.01536, -0.2273, -0.1939), (-0.01536, -0.2769, -0.06589), (-0.01706, -0.2244, -0.1927), (-0.01706, -0.2739, -0.06474), (-0.01811, -0.2211, -0.1915), (-0.01811, -0.2707, -0.06349), (-0.01811, -0.2144, -0.1889), (-0.01811, -0.264, -0.06089), (-0.01706, -0.2112, -0.1876), (-0.01706, -0.2607, -0.05964), (-0.01536, -0.2082, -0.1865), (-0.01536, -0.2578, -0.05849), (-0.01306, -0.2056, -0.1855), (-0.01306, -0.2552, -0.05748), (-0.01027, -0.2035, -0.1847), (-0.01027, -0.253, -0.05666), (-0.00708, -0.2019, -0.184), (-0.00708, -0.2514, -0.05604), (-0.003619, -0.2009, -0.1837), (-0.003619, -0.2504, -0.05566), (-0.01815, -0.2703, -0.06335), (-0.0286, -0.2703, -0.06335), (-0.0286, -0.2208, -0.1914), (-0.01618, -0.2684, -0.06829), (-0.01431, -0.2667, -0.07279), (0.02856, -0.2208, -0.1914), (0.01427, -0.2244, -0.1819), (-0.01431, -0.2244, -0.1819), (0.01811, -0.2208, -0.1914), (0.01614, -0.2227, -0.1864), (-0.01618, -0.2227, -0.1864), (-0.01815, -0.2208, -0.1914), (0.02856, -0.2703, -0.06335), (0.01811, -0.2703, -0.06335), (0.01614, -0.2684, -0.06829), (0.01427, -0.2667, -0.07279), (0.02859, -0.2151, -0.1891), (0.01436, -0.2187, -0.1797), (0.01814, -0.2151, -0.1891), (0.01459, -0.2185, -0.1803), (-0.01818, -0.2646, -0.06114), (-0.02863, -0.2646, -0.06114), (0.02859, -0.2646, -0.06114), (0.01814, -0.2646, -0.06114), (0.01459, -0.2612, -0.07003), (0.01436, -0.261, -0.07058), (-0.01463, -0.2612, -0.07003), (-0.0144, -0.261, -0.07058), (-0.02863, -0.2151, -0.1891), (-0.0144, -0.2187, -0.1797), (-0.01463, -0.2185, -0.1803), (-0.01818, -0.2151, -0.1891)], [], [(52, 55, 54, 53), (53, 54, 57, 56), (56, 57, 59, 58), (58, 59, 61, 60), (60, 61, 63, 62), (62, 63, 65, 64), (64, 65, 67, 66), (66, 67, 194, 188), (68, 69, 71, 70), (70, 71, 73, 72), (72, 73, 75, 74), (74, 75, 77, 76), (76, 77, 79, 78), (78, 79, 81, 80), (80, 81, 83, 82), (82, 83, 85, 84), (84, 85, 87, 86), (86, 87, 89, 88), (88, 89, 91, 90), (90, 91, 93, 92), (92, 93, 95, 94), (94, 95, 97, 96), (96, 97, 173, 174), (98, 99, 101, 100), (100, 101, 103, 102), (102, 103, 105, 104), (104, 105, 107, 106), (106, 107, 109, 108), (50, 51, 49, 48), (108, 109, 111, 110), (110, 111, 55, 52), (0, 1, 51, 50), (113, 112, 52, 53), (115, 114, 54, 55), (116, 113, 53, 56), (114, 117, 57, 54), (118, 116, 56, 58), (117, 119, 59, 57), (120, 118, 58, 60), (119, 121, 61, 59), (122, 120, 60, 62), (121, 123, 63, 61), (124, 122, 62, 64), (123, 125, 65, 63), (126, 124, 64, 66), (125, 127, 67, 65), (127, 195, 194, 67), (128, 180, 177, 68), (130, 128, 68, 70), (129, 131, 71, 69), (132, 130, 70, 72), (131, 133, 73, 71), (134, 132, 72, 74), (133, 135, 75, 73), (136, 134, 74, 76), (135, 137, 77, 75), (138, 136, 76, 78), (137, 139, 79, 77), (140, 138, 78, 80), (139, 141, 81, 79), (142, 140, 80, 82), (141, 143, 83, 81), (144, 142, 82, 84), (143, 145, 85, 83), (146, 144, 84, 86), (145, 147, 87, 85), (148, 146, 86, 88), (147, 149, 89, 87), (150, 148, 88, 90), (149, 151, 91, 89), (152, 150, 90, 92), (151, 153, 93, 91), (154, 152, 92, 94), (153, 155, 95, 93), (156, 154, 94, 96), (155, 157, 97, 95), (157, 172, 173, 97), (158, 203, 200, 98), (160, 158, 98, 100), (159, 161, 101, 99), (162, 160, 100, 102), (161, 163, 103, 101), (164, 162, 102, 104), (163, 165, 105, 103), (166, 164, 104, 106), (165, 167, 107, 105), (168, 166, 106, 108), (167, 169, 109, 107), (170, 168, 108, 110), (169, 171, 111, 109), (112, 170, 110, 52), (171, 115, 55, 111), (2, 0, 112, 113), (1, 3, 114, 115), (4, 2, 113, 116), (3, 5, 117, 114), (6, 4, 116, 118), (5, 7, 119, 117), (8, 6, 118, 120), (7, 9, 121, 119), (10, 8, 120, 122), (9, 11, 123, 121), (12, 10, 122, 124), (11, 13, 125, 123), (13, 197, 196, 127, 125), (14, 178, 181, 128, 130), (16, 14, 130, 132), (15, 17, 133, 131), (18, 16, 132, 134), (17, 19, 135, 133), (20, 18, 134, 136), (19, 21, 137, 135), (22, 20, 136, 138), (21, 23, 139, 137), (24, 22, 138, 140), (23, 25, 141, 139), (26, 24, 140, 142), (25, 27, 143, 141), (28, 26, 142, 144), (27, 29, 145, 143), (30, 28, 144, 146), (29, 31, 147, 145), (32, 30, 146, 148), (31, 33, 149, 147), (34, 32, 148, 150), (33, 35, 151, 149), (36, 34, 150, 152), (35, 37, 153, 151), (38, 36, 152, 154), (37, 39, 155, 153), (39, 176, 175, 157, 155), (40, 201, 202, 158, 160), (42, 40, 160, 162), (41, 43, 163, 161), (44, 42, 162, 164), (43, 45, 165, 163), (46, 44, 164, 166), (45, 47, 167, 165), (48, 46, 166, 168), (47, 49, 169, 167), (50, 48, 168, 170), (49, 51, 171, 169), (0, 50, 170, 112), (51, 1, 115, 171), (48, 49, 47, 46), (46, 47, 45, 44), (44, 45, 43, 42), (42, 43, 41, 40), (40, 41, 199, 201), (38, 39, 37, 36), (36, 37, 35, 34), (34, 35, 33, 32), (32, 33, 31, 30), (30, 31, 29, 28), (28, 29, 27, 26), (26, 27, 25, 24), (24, 25, 23, 22), (22, 23, 21, 20), (20, 21, 19, 18), (18, 19, 17, 16), (16, 17, 15, 14), (14, 15, 187, 178), (12, 13, 11, 10), (10, 11, 9, 8), (8, 9, 7, 6), (6, 7, 5, 4), (4, 5, 3, 2), (2, 3, 1, 0), (183, 182, 156), (174, 183, 156, 96), (185, 184, 177, 180, 181, 178, 187, 186), (176, 179, 182, 183, 174, 173, 172, 175), (193, 192, 159, 99), (188, 190, 126, 66), (181, 180, 128), (184, 185, 129, 69), (196, 195, 127), (193, 200, 203, 202, 201, 199, 198, 192), (189, 191, 190, 188, 194, 195, 196, 197), (192, 198, 159), (185, 186, 129), (200, 193, 99, 98), (182, 179, 38, 154, 156), (186, 187, 15, 131, 129), (202, 203, 158), (175, 172, 157), (179, 176, 39, 38), (190, 191, 126), (177, 184, 69, 68), (191, 189, 12, 124, 126), (198, 199, 41, 161, 159), (189, 197, 13, 12)])
me_cylinder_001.polygons.foreach_set('use_smooth', [1, 1, 1, 1, 1, 1, 1, 1, 1, 1, 1, 1, 1, 1, 1, 1, 1, 1, 1, 1, 1, 1, 1, 1, 1, 1, 1, 1, 1, 1, 1, 1, 1, 1, 1, 1, 1, 1, 1, 1, 1, 1, 1, 1, 1, 1, 1, 1, 1, 1, 1, 1, 1, 1, 1, 1, 1, 1, 1, 1, 1, 1, 1, 1, 1, 1, 1, 1, 1, 1, 1, 1, 1, 1, 1, 1, 1, 1, 1, 1, 1, 1, 1, 1, 1, 1, 1, 1, 1, 1, 1, 1, 1, 1, 1, 1, 1, 1, 1, 1, 1, 1, 1, 1, 1, 1, 1, 1, 1, 1, 1, 1, 1, 1, 1, 1, 1, 1, 1, 1, 1, 1, 1, 1, 1, 1, 1, 1, 1, 1, 1, 1, 1, 1, 1, 1, 1, 1, 1, 1, 1, 1, 1, 1, 1, 1, 1, 1, 1, 1, 1, 1, 1, 1, 1, 1, 1, 1, 1, 1, 1, 1, 1, 1, 1, 1, 1, 1, 1, 1, 0, 0, 1, 1, 1, 1, 1, 0, 0, 1, 1, 1, 1, 1, 1, 1, 1, 1, 1, 1, 1, 1])
_k = set([(0, 2), (0, 50), (1, 3), (1, 51), (2, 4), (3, 5), (4, 6), (5, 7), (6, 8), (7, 9), (8, 10), (9, 11), (10, 12), (11, 13), (12, 189), (13, 197), (14, 16), (14, 178), (15, 17), (15, 187), (16, 18), (17, 19), (18, 20), (19, 21), (20, 22), (21, 23), (22, 24), (23, 25), (24, 26), (25, 27), (26, 28), (27, 29), (28, 30), (29, 31), (30, 32), (31, 33), (32, 34), (33, 35), (34, 36), (35, 37), (36, 38), (37, 39), (38, 179), (39, 176), (40, 42), (40, 201), (41, 43), (41, 199), (42, 44), (43, 45), (44, 46), (45, 47), (46, 48), (47, 49), (48, 50), (49, 51), (52, 53), (52, 110), (53, 56), (54, 55), (54, 57), (55, 111), (56, 58), (57, 59), (58, 60), (59, 61), (60, 62), (61, 63), (62, 64), (63, 65), (64, 66), (65, 67), (66, 188), (67, 194), (68, 70), (68, 177), (69, 71), (69, 184), (70, 72), (71, 73), (72, 74), (73, 75), (74, 76), (75, 77), (76, 78), (77, 79), (78, 80), (79, 81), (80, 82), (81, 83), (82, 84), (83, 85), (84, 86), (85, 87), (86, 88), (87, 89), (88, 90), (89, 91), (90, 92), (91, 93), (92, 94), (93, 95), (94, 96), (95, 97), (96, 174), (97, 173), (98, 100), (98, 200), (99, 101), (99, 193), (100, 102), (101, 103), (102, 104), (103, 105), (104, 106), (105, 107), (106, 108), (107, 109), (108, 110), (109, 111), (112, 113), (112, 170), (113, 116), (114, 115), (114, 117), (115, 171), (116, 118), (117, 119), (118, 120), (119, 121), (120, 122), (121, 123), (122, 124), (123, 125), (124, 126), (125, 127), (126, 190), (127, 195), (128, 130), (128, 180), (129, 131), (129, 185), (130, 132), (131, 133), (132, 134), (133, 135), (134, 136), (135, 137), (136, 138), (137, 139), (138, 140), (139, 141), (140, 142), (141, 143), (142, 144), (143, 145), (144, 146), (145, 147), (146, 148), (147, 149), (148, 150), (149, 151), (150, 152), (151, 153), (152, 154), (153, 155), (154, 156), (155, 157), (156, 183), (157, 172), (158, 160), (158, 203), (159, 161), (159, 192), (160, 162), (161, 163), (162, 164), (163, 165), (164, 166), (165, 167), (166, 168), (167, 169), (168, 170), (169, 171)])
me_cylinder_001.attributes.new('sharp_edge', 'BOOLEAN', 'EDGE').data.foreach_set('value', [ (min(e.vertices), max(e.vertices)) in _k for e in me_cylinder_001.edges])
me_cylinder_001.materials.append(mat_s_chrome)
me_cylinder_001.use_remesh_preserve_volume = False
me_cylinder_001.use_remesh_preserve_attributes = False
me_cylinder_001.use_mirror_vertex_groups = False
me_cylinder_001.update()

# ---- objects
ob_cube_002 = bpy.data.objects.new('Cube.002', me_cube_000)
ob_cube = bpy.data.objects.new('Cube', me_cube_002)
ob_cylinder = bpy.data.objects.new('Cylinder', me_cylinder)
ob_cylinder_001 = bpy.data.objects.new('Cylinder.001', me_cylinder_001)

# ---- transforms, parenting, visibility, modifiers, constraints
ob_cube_002.location = (0.0, 0.0, 0.0)
ob_cube_002.hide_render = True
ob_cube_002.visible_camera = False
ob_cube_002.visible_diffuse = False
ob_cube_002.visible_glossy = False
ob_cube_002.visible_transmission = False
ob_cube_002.visible_volume_scatter = False
ob_cube_002.visible_shadow = False
ob_cube_002.display_type = 'WIRE'
ob_cube_002.show_wire = True
ob_cube_002.show_all_edges = True
ob_cube_002.lineart.crease_threshold = 0.0
_m = ob_cube_002.modifiers.new('Auto Smooth', 'NODES')
_m.node_group = ng_auto_smooth
_gi = [s.identifier for s in ng_auto_smooth.interface.items_tree if s.item_type == 'SOCKET' and s.in_out == 'INPUT']
_m[_gi[1]] = 1.047  # Angle
ob_cube.parent = ob_cube_002
ob_cube.location = (0.0, 0.0, 0.0)
ob_cube.display_type = 'SOLID'
ob_cube.lineart.crease_threshold = 0.0
_m = ob_cube.modifiers.new('Auto Smooth', 'NODES')
_m.node_group = ng_auto_smooth
_gi = [s.identifier for s in ng_auto_smooth.interface.items_tree if s.item_type == 'SOCKET' and s.in_out == 'INPUT']
_m[_gi[1]] = 1.047  # Angle
ob_cylinder.parent = ob_cube_002
ob_cylinder.location = (0.0, 0.0, 0.0)
ob_cylinder.display_type = 'SOLID'
ob_cylinder.lineart.crease_threshold = 0.0
_m = ob_cylinder.modifiers.new('Auto Smooth', 'NODES')
_m.node_group = ng_auto_smooth
_gi = [s.identifier for s in ng_auto_smooth.interface.items_tree if s.item_type == 'SOCKET' and s.in_out == 'INPUT']
_m[_gi[1]] = 1.047  # Angle
ob_cylinder_001.parent = ob_cube_002
ob_cylinder_001.location = (0.0, 0.0, 0.0)
ob_cylinder_001.display_type = 'SOLID'
ob_cylinder_001.lineart.crease_threshold = 0.0
_m = ob_cylinder_001.modifiers.new('Auto Smooth', 'NODES')
_m.node_group = ng_auto_smooth
_gi = [s.identifier for s in ng_auto_smooth.interface.items_tree if s.item_type == 'SOCKET' and s.in_out == 'INPUT']
_m[_gi[1]] = 1.047  # Angle

# ---- collection membership
col_collection_1.objects.link(ob_cube_002)
col_collection_1.objects.link(ob_cube)
col_collection_1.objects.link(ob_cylinder)
col_collection_1.objects.link(ob_cylinder_001)

# ---- scene / render settings (as saved in the file)
scene.frame_start = 1; scene.frame_end = 100; scene.frame_set(1)
scene.render.engine = 'CYCLES'
scene.render.image_settings.color_depth = '16'
scene.render.image_settings.compression = 90
scene.render.resolution_percentage = 50
scene.render.dither_intensity = 0.0
scene.render.use_simplify = True
scene.render.use_persistent_data = True
scene.cycles.use_denoising = False
scene.cycles.samples = 10
scene.cycles.sampling_pattern = 'TABULATED_SOBOL'
scene.cycles.light_sampling_threshold = 0.0
scene.cycles.use_adaptive_sampling = False
scene.cycles.use_light_tree = False
scene.cycles.caustics_reflective = False
scene.cycles.caustics_refractive = False
scene.cycles.blur_glossy = 4.0
scene.cycles.max_bounces = 4
scene.cycles.transmission_bounces = 4
scene.cycles.volume_bounces = 2
scene.cycles.transparent_max_bounces = 4
scene.cycles.use_animated_seed = True
scene.cycles.sample_clamp_direct = 4.0
scene.cycles.sample_clamp_indirect = 2.0
scene.cycles.debug_bvh_type = 'STATIC_BVH'
scene.view_settings.view_transform = 'Standard'
bpy.context.view_layer.update()

# ---- added for rendering (the .blend has no active camera): camera
cam_auto = bpy.data.cameras.new('AutoCamera')
cam_auto.lens = 50.0
cam_auto.sensor_width = 36.0
cam_auto.clip_end = 1000.0
ob_auto_camera = bpy.data.objects.new('AutoCamera', cam_auto)
scene.collection.objects.link(ob_auto_camera)
ob_auto_camera.location = (0.804407, -0.96706, 0.526254)
ob_auto_camera.rotation_euler = (1.09748, -7.21219e-08, 0.694738)
scene.camera = ob_auto_camera
bpy.context.view_layer.update()
